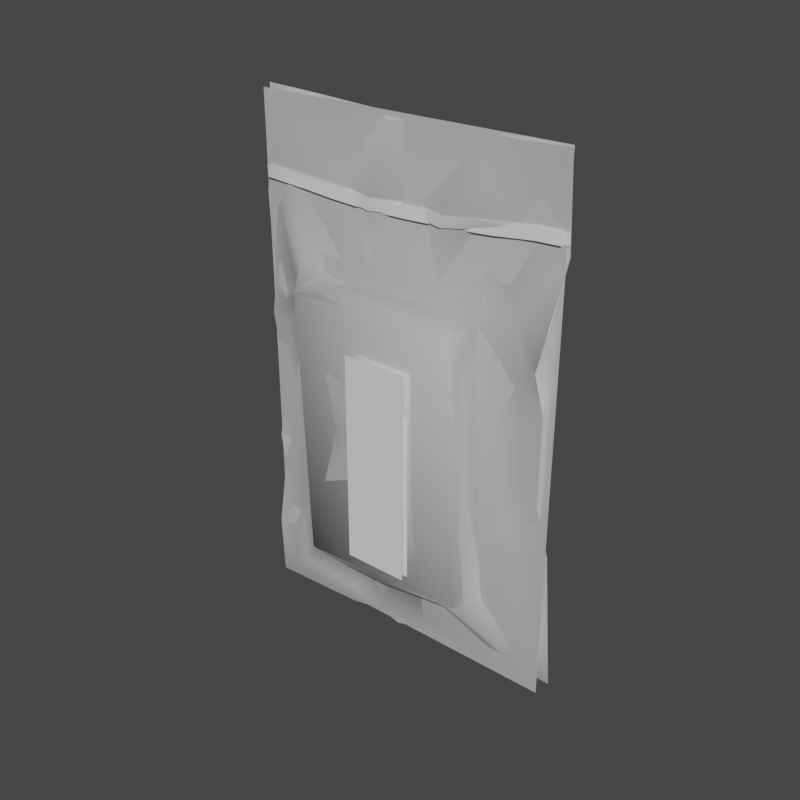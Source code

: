 # Source: NanitePack.blend  (saved by Blender 4.5.87; exported with 4.5.12 LTS)
import bpy
from mathutils import Matrix  # noqa: F401  (used for matrix-valued properties, if any)

bpy.ops.wm.read_factory_settings(use_empty=True)
scene = bpy.context.scene
scene.name = 'AQD_Item_NanitePack'

# ---- collections
col_seut__aqd_item_nanitepack = bpy.data.collections.new('SEUT (AQD_Item_NanitePack)'); scene.collection.children.link(col_seut__aqd_item_nanitepack)
col_main__aqd_item_nanitepack = bpy.data.collections.new('Main (AQD_Item_NanitePack)'); col_seut__aqd_item_nanitepack.children.link(col_main__aqd_item_nanitepack)
col_collision___main__aqd_item_nanitepack = bpy.data.collections.new('Collision - Main (AQD_Item_NanitePack)'); col_seut__aqd_item_nanitepack.children.link(col_collision___main__aqd_item_nanitepack)
col_lod1__aqd_item_nanitepack = bpy.data.collections.new('LOD1 (AQD_Item_NanitePack)'); col_seut__aqd_item_nanitepack.children.link(col_lod1__aqd_item_nanitepack)

# ---- materials (node trees are filled in below, after node groups)
mat_foodpackaging = bpy.data.materials.new('FoodPackaging')
mat_foodpackaging.use_backface_culling = True
mat_atlas2 = bpy.data.materials.new('Atlas2')

# ---- material node trees
mat_foodpackaging.use_nodes = True; mat_foodpackaging.node_tree.nodes.clear()
_N = mat_foodpackaging.node_tree.nodes; _L = mat_foodpackaging.node_tree.links
n0 = _N.new('ShaderNodeBsdfPrincipled'); n0.name = 'Principled BSDF'; n0.location = (10, 300)
n0.inputs[1].default_value = 0.4
n0.inputs[2].default_value = 0.2294
n1 = _N.new('ShaderNodeOutputMaterial'); n1.name = 'Material Output'; n1.location = (300, 300)
_L.new(n0.outputs[0], n1.inputs[0])
n1.is_active_output = True

# ---- world
world_world = bpy.data.worlds.new('World'); scene.world = world_world
world_world.use_nodes = True; world_world.node_tree.nodes.clear()
_N = world_world.node_tree.nodes; _L = world_world.node_tree.links
n0 = _N.new('ShaderNodeOutputWorld'); n0.name = 'World Output'; n0.location = (300, 300)
n1 = _N.new('ShaderNodeBackground'); n1.name = 'Background'; n1.location = (10, 300)
n1.inputs[0].default_value = (0.05088, 0.05088, 0.05088, 1.0)
_L.new(n1.outputs[0], n0.inputs[0])
n0.is_active_output = True
world_world.color = (0.05088, 0.05088, 0.05088)
world_world.use_sun_shadow = False
world_world.sun_shadow_jitter_overblur = 0.0

# ---- meshes
me_mealpack_algae = bpy.data.meshes.new('MealPack_algae')
me_mealpack_algae.from_pydata([(0.007556, -0.0003105, -0.0009886), (0.006542, 0.0003956, 0.002362), (0.007553, 0.0002886, 0.00296), (0.001082, 0.0001835, -0.01123), (-0.0002821, 0.0006182, -0.01109), (0.001094, 0.0002741, -0.008765), (0.007518, 0.0002804, -0.003569), (0.006209, 0.0002198, -0.002034), (0.007564, 5.587e-05, 0.004404), (0.005533, 0.0004869, 0.004151), (0.007567, 1.294e-05, -0.005323), (0.007712, 0.0004293, -0.008607), (0.00644, 8.079e-05, -0.005318), (-0.001384, -0.000762, 0.01298), (0.0004122, 0.0003573, 0.01298), (-0.0007959, 4.179e-05, 0.01), (-0.003527, -0.0002275, 0.01308), (0.005067, 0.0004666, -0.004186), (0.005274, 0.0003828, 0.001239), (-0.007829, -0.001054, -0.0118), (-0.007802, -0.0007848, -0.00924), (-0.006781, -0.0003812, -0.008244), (-0.00207, 0.0003133, 0.005862), (-0.00357, 0.001385, 0.005157), (-0.004673, 0.0005808, 0.00733), (-0.004708, -8.453e-05, 0.009109), (0.007789, -0.0004431, 0.01338), (0.00699, -6.851e-05, 0.01057), (0.004932, -0.0005029, 0.01325), (0.002182, -0.0006109, 0.01308), (0.004251, -0.0003001, 0.0102), (0.007712, -1.532e-05, 0.006311), (0.006846, 0.0002262, 0.008038), (0.007883, -0.0001753, 0.00924), (0.003969, 0.0003427, 0.006018), (0.001714, 0.0003177, 0.005644), (0.005566, 0.0006204, 0.008484), (0.007962, 7.968e-05, -0.01191), (0.006653, 0.0004956, -0.01066), (0.003839, 0.00153, -0.004687), (0.001092, 0.001639, -0.001017), (0.004661, 0.001423, -0.001178), (-0.003587, 0.001489, -0.00243), (9.186e-05, 0.001509, -0.008344), (-0.00405, 0.00152, -0.007796), (-0.001701, 0.0003688, -0.008721), (0.002442, 0.0007351, -0.01016), (0.002827, 0.0004007, -0.01137), (-0.006554, 0.0002358, 0.003604), (-0.006303, 0.0003461, 0.002004), (-0.007465, 0.0003106, 0.002452), (-0.007303, 0.000833, 0.004538), (-0.004355, 0.0003165, 0.002148), (-0.004734, 0.0003433, -0.004925), (-0.004275, 0.0004653, 0.00545), (-0.002565, 0.0007947, 0.009776), (-0.004261, 0.0004533, 0.01133), (-0.006762, 0.0001144, 0.009966), (-0.00567, 0.0003069, 0.01317), (-0.006279, 0.0005839, 0.00643), (-0.00561, 0.0003257, -0.01005), (-0.002579, -0.0001883, -0.01032), (-0.00796, -5.731e-05, 0.009101), (-0.007451, 0.0003249, -0.001745), (-0.006474, 0.000336, -0.0006994), (0.001278, 0.0006558, 0.009806), (0.004927, 0.0009473, 0.006308), (0.005091, 0.00134, 0.00491), (-0.006268, 0.0004951, -0.009829), (-0.004944, 0.000505, -0.007536), (0.005921, 0.0004953, -0.0102), (0.004331, 0.001271, -0.0085), (0.001936, 0.001511, 0.00461), (-0.003795, 0.001369, 0.00355), (-0.004234, 0.001073, -0.001797), (0.003594, 0.001527, 0.002309), (-0.007477, -0.0002446, -0.003389), (-0.007499, -0.0007245, -0.004774), (-0.007944, 8.854e-05, 0.01134), (-0.00793, 0.0002123, 0.01324), (-0.002836, -0.0008171, -0.0114)], [], [(0, 1, 2), (3, 4, 5), (6, 7, 0), (8, 2, 9), (10, 11, 12), (10, 12, 7), (10, 7, 6), (13, 14, 15), (13, 15, 16), (7, 17, 18), (1, 0, 7), (1, 18, 9), (1, 9, 2), (1, 7, 18), (19, 20, 21), (22, 23, 24), (22, 24, 25), (26, 27, 28), (29, 28, 30), (31, 8, 32), (33, 31, 32), (33, 27, 26), (33, 32, 27), (34, 35, 36), (37, 38, 11), (39, 40, 41), (39, 42, 40), (43, 44, 39), (43, 45, 44), (5, 46, 3), (5, 45, 43), (46, 47, 3), (48, 49, 50), (48, 50, 51), (52, 53, 49), (52, 49, 48), (52, 48, 54), (16, 15, 55), (56, 55, 57), (56, 57, 58), (59, 48, 51), (24, 54, 59), (24, 59, 25), (45, 60, 44), (45, 61, 60), (54, 48, 59), (62, 59, 51), (49, 63, 50), (49, 64, 63), (30, 36, 35), (30, 14, 29), (30, 65, 14), (27, 30, 28), (27, 36, 30), (27, 32, 36), (66, 34, 36), (9, 67, 66), (32, 9, 66), (32, 66, 36), (32, 8, 9), (68, 19, 21), (68, 69, 44), (68, 21, 69), (60, 19, 68), (15, 35, 22), (15, 22, 55), (15, 14, 65), (35, 65, 30), (35, 23, 22), (35, 15, 65), (12, 17, 7), (12, 11, 38), (70, 46, 5), (70, 5, 71), (70, 17, 12), (38, 46, 70), (38, 47, 46), (38, 70, 12), (38, 37, 47), (18, 67, 9), (18, 41, 67), (17, 70, 71), (17, 41, 18), (71, 5, 43), (71, 41, 17), (71, 43, 39), (55, 22, 25), (55, 56, 16), (25, 59, 57), (25, 57, 55), (72, 23, 67), (23, 73, 54), (23, 54, 24), (74, 69, 53), (74, 53, 52), (74, 52, 73), (69, 21, 53), (44, 60, 68), (44, 42, 39), (44, 69, 74), (44, 74, 42), (73, 52, 54), (73, 42, 74), (73, 23, 72), (40, 42, 73), (40, 73, 75), (67, 23, 35), (67, 35, 34), (67, 34, 66), (75, 73, 72), (75, 72, 67), (41, 40, 75), (41, 71, 39), (41, 75, 67), (53, 76, 63), (53, 64, 49), (53, 63, 64), (77, 76, 53), (21, 20, 77), (21, 77, 53), (58, 78, 79), (58, 16, 56), (57, 62, 78), (57, 59, 62), (57, 78, 58), (61, 80, 60), (80, 19, 60), (4, 80, 61), (4, 61, 45), (4, 45, 5)])
me_mealpack_algae.polygons.foreach_set('use_smooth', [True] * 130)
_uv = me_mealpack_algae.uv_layers.new(name='UVMap')
_uv.uv.foreach_set('vector', [0.6357, 0.5646, 0.5935, 0.4396, 0.6326, 0.4155, 0.3609, 0.9873, 0.3051, 0.981, 0.3598, 0.8924, 0.6334, 0.6657, 0.581, 0.6061, 0.6357, 0.5646, 0.6333, 0.3605, 0.6326, 0.4155, 0.55, 0.3729, 0.6335, 0.7341, 0.6342, 0.8622, 0.5889, 0.7333, 0.6335, 0.7341, 0.5889, 0.7333, 0.581, 0.6061, 0.6335, 0.7341, 0.581, 0.6061, 0.6334, 0.6657, 0.2677, 0.002818, 0.3484, 0.0106, 0.2892, 0.1245, 0.2677, 0.002818, 0.2892, 0.1245, 0.1824, 0.005378, 0.581, 0.6061, 0.5335, 0.689, 0.5438, 0.4829, 0.5935, 0.4396, 0.6357, 0.5646, 0.581, 0.6061, 0.5935, 0.4396, 0.5438, 0.4829, 0.55, 0.3729, 0.5935, 0.4396, 0.55, 0.3729, 0.6326, 0.4155, 0.5935, 0.4396, 0.581, 0.6061, 0.5438, 0.4829, 0.003748, 0.9966, 0.002311, 0.8946, 0.04156, 0.8494, 0.2401, 0.2867, 0.1819, 0.333, 0.1303, 0.244, 0.2401, 0.2867, 0.1303, 0.244, 0.1288, 0.1703, 0.6358, 0.005295, 0.5995, 0.1186, 0.5278, 0.007382, 0.4248, 0.00579, 0.5278, 0.007382, 0.4921, 0.1265, 0.6353, 0.2875, 0.6333, 0.3605, 0.5943, 0.2215, 0.6339, 0.1737, 0.6353, 0.2875, 0.5943, 0.2215, 0.6339, 0.1737, 0.5995, 0.1186, 0.6358, 0.005295, 0.6339, 0.1737, 0.5943, 0.2215, 0.5995, 0.1186, 0.4691, 0.2903, 0.382, 0.2952, 0.5411, 0.2046, 0.6464, 0.99, 0.5889, 0.9423, 0.6342, 0.8622, 0.4634, 0.7072, 0.3572, 0.5678, 0.4934, 0.5732, 0.4634, 0.7072, 0.18, 0.6203, 0.3572, 0.5678, 0.3239, 0.8433, 0.1652, 0.8248, 0.4634, 0.7072, 0.3239, 0.8433, 0.2535, 0.8864, 0.1652, 0.8248, 0.3598, 0.8924, 0.415, 0.9427, 0.3609, 0.9873, 0.3598, 0.8924, 0.2535, 0.8864, 0.3239, 0.8433, 0.415, 0.9427, 0.4316, 0.9912, 0.3609, 0.9873, 0.04319, 0.3892, 0.04972, 0.45, 0.00541, 0.4323, 0.04319, 0.3892, 0.00541, 0.4323, 0.01124, 0.3496, 0.1261, 0.446, 0.1158, 0.7144, 0.04972, 0.45, 0.1261, 0.446, 0.04972, 0.45, 0.04319, 0.3892, 0.1261, 0.446, 0.04319, 0.3892, 0.1369, 0.3214, 0.1824, 0.005378, 0.2892, 0.1245, 0.2145, 0.138, 0.1509, 0.07778, 0.2145, 0.138, 0.05008, 0.131, 0.1509, 0.07778, 0.05008, 0.131, 0.09667, 0.005446, 0.06061, 0.2769, 0.04319, 0.3892, 0.01124, 0.3496, 0.1303, 0.244, 0.1369, 0.3214, 0.06061, 0.2769, 0.1303, 0.244, 0.06061, 0.2769, 0.1288, 0.1703, 0.2535, 0.8864, 0.09935, 0.9216, 0.1652, 0.8248, 0.2535, 0.8864, 0.2105, 0.948, 0.09935, 0.9216, 0.1369, 0.3214, 0.04319, 0.3892, 0.06061, 0.2769, 8.015e-05, 0.1623, 0.06061, 0.2769, 0.01124, 0.3496, 0.04972, 0.45, 0.006823, 0.591, 0.00541, 0.4323, 0.04972, 0.45, 0.04269, 0.5514, 0.006823, 0.591, 0.4921, 0.1265, 0.5411, 0.2046, 0.382, 0.2952, 0.4921, 0.1265, 0.3484, 0.0106, 0.4248, 0.00579, 0.4921, 0.1265, 0.3725, 0.1361, 0.3484, 0.0106, 0.5995, 0.1186, 0.4921, 0.1265, 0.5278, 0.007382, 0.5995, 0.1186, 0.5411, 0.2046, 0.4921, 0.1265, 0.5995, 0.1186, 0.5943, 0.2215, 0.5411, 0.2046, 0.5157, 0.2902, 0.4691, 0.2903, 0.5411, 0.2046, 0.55, 0.3729, 0.5104, 0.3459, 0.5157, 0.2902, 0.5943, 0.2215, 0.55, 0.3729, 0.5157, 0.2902, 0.5943, 0.2215, 0.5157, 0.2902, 0.5411, 0.2046, 0.5943, 0.2215, 0.6333, 0.3605, 0.55, 0.3729, 0.07756, 0.9094, 0.003748, 0.9966, 0.04156, 0.8494, 0.07756, 0.9094, 0.1155, 0.8135, 0.1652, 0.8248, 0.07756, 0.9094, 0.04156, 0.8494, 0.1155, 0.8135, 0.09935, 0.9216, 0.003748, 0.9966, 0.07756, 0.9094, 0.2892, 0.1245, 0.382, 0.2952, 0.2401, 0.2867, 0.2892, 0.1245, 0.2401, 0.2867, 0.2145, 0.138, 0.2892, 0.1245, 0.3484, 0.0106, 0.3725, 0.1361, 0.382, 0.2952, 0.3725, 0.1361, 0.4921, 0.1265, 0.382, 0.2952, 0.1819, 0.333, 0.2401, 0.2867, 0.382, 0.2952, 0.2892, 0.1245, 0.3725, 0.1361, 0.5889, 0.7333, 0.5335, 0.689, 0.581, 0.6061, 0.5889, 0.7333, 0.6342, 0.8622, 0.5889, 0.9423, 0.5582, 0.9274, 0.415, 0.9427, 0.3598, 0.8924, 0.5582, 0.9274, 0.3598, 0.8924, 0.4862, 0.8578, 0.5582, 0.9274, 0.5335, 0.689, 0.5889, 0.7333, 0.5889, 0.9423, 0.415, 0.9427, 0.5582, 0.9274, 0.5889, 0.9423, 0.4316, 0.9912, 0.415, 0.9427, 0.5889, 0.9423, 0.5582, 0.9274, 0.5889, 0.7333, 0.5889, 0.9423, 0.6464, 0.99, 0.4316, 0.9912, 0.5438, 0.4829, 0.5104, 0.3459, 0.55, 0.3729, 0.5438, 0.4829, 0.4934, 0.5732, 0.5104, 0.3459, 0.5335, 0.689, 0.5582, 0.9274, 0.4862, 0.8578, 0.5335, 0.689, 0.4934, 0.5732, 0.5438, 0.4829, 0.4862, 0.8578, 0.3598, 0.8924, 0.3239, 0.8433, 0.4862, 0.8578, 0.4934, 0.5732, 0.5335, 0.689, 0.4862, 0.8578, 0.3239, 0.8433, 0.4634, 0.7072, 0.2145, 0.138, 0.2401, 0.2867, 0.1288, 0.1703, 0.2145, 0.138, 0.1509, 0.07778, 0.1824, 0.005378, 0.1288, 0.1703, 0.06061, 0.2769, 0.05008, 0.131, 0.1288, 0.1703, 0.05008, 0.131, 0.2145, 0.138, 0.389, 0.3569, 0.1819, 0.333, 0.5104, 0.3459, 0.1819, 0.333, 0.1741, 0.3944, 0.1369, 0.3214, 0.1819, 0.333, 0.1369, 0.3214, 0.1303, 0.244, 0.1502, 0.5955, 0.1155, 0.8135, 0.1158, 0.7144, 0.1502, 0.5955, 0.1158, 0.7144, 0.1261, 0.446, 0.1502, 0.5955, 0.1261, 0.446, 0.1741, 0.3944, 0.1155, 0.8135, 0.04156, 0.8494, 0.1158, 0.7144, 0.1652, 0.8248, 0.09935, 0.9216, 0.07756, 0.9094, 0.1652, 0.8248, 0.18, 0.6203, 0.4634, 0.7072, 0.1652, 0.8248, 0.1155, 0.8135, 0.1502, 0.5955, 0.1652, 0.8248, 0.1502, 0.5955, 0.18, 0.6203, 0.1741, 0.3944, 0.1261, 0.446, 0.1369, 0.3214, 0.1741, 0.3944, 0.18, 0.6203, 0.1502, 0.5955, 0.1741, 0.3944, 0.1819, 0.333, 0.389, 0.3569, 0.3572, 0.5678, 0.18, 0.6203, 0.1741, 0.3944, 0.3572, 0.5678, 0.1741, 0.3944, 0.4504, 0.4425, 0.5104, 0.3459, 0.1819, 0.333, 0.382, 0.2952, 0.5104, 0.3459, 0.382, 0.2952, 0.4691, 0.2903, 0.5104, 0.3459, 0.4691, 0.2903, 0.5157, 0.2902, 0.4504, 0.4425, 0.1741, 0.3944, 0.389, 0.3569, 0.4504, 0.4425, 0.389, 0.3569, 0.5104, 0.3459, 0.4934, 0.5732, 0.3572, 0.5678, 0.4504, 0.4425, 0.4934, 0.5732, 0.4862, 0.8578, 0.4634, 0.7072, 0.4934, 0.5732, 0.4504, 0.4425, 0.5104, 0.3459, 0.1158, 0.7144, 0.005668, 0.6582, 0.006823, 0.591, 0.1158, 0.7144, 0.04269, 0.5514, 0.04972, 0.45, 0.1158, 0.7144, 0.006823, 0.591, 0.04269, 0.5514, 0.004226, 0.7152, 0.005668, 0.6582, 0.1158, 0.7144, 0.04156, 0.8494, 0.002311, 0.8946, 0.004226, 0.7152, 0.04156, 0.8494, 0.004226, 0.7152, 0.1158, 0.7144, 0.09667, 0.005446, 0.005736, 0.0743, 0.008595, 8.017e-05, 0.09667, 0.005446, 0.1824, 0.005378, 0.1509, 0.07778, 0.05008, 0.131, 8.015e-05, 0.1623, 0.005736, 0.0743, 0.05008, 0.131, 0.06061, 0.2769, 8.015e-05, 0.1623, 0.05008, 0.131, 0.005736, 0.0743, 0.09667, 0.005446, 0.2105, 0.948, 0.192, 0.9945, 0.09935, 0.9216, 0.192, 0.9945, 0.003748, 0.9966, 0.09935, 0.9216, 0.3051, 0.981, 0.192, 0.9945, 0.2105, 0.948, 0.3051, 0.981, 0.2105, 0.948, 0.2535, 0.8864, 0.3051, 0.981, 0.2535, 0.8864, 0.3598, 0.8924])
me_mealpack_algae.materials.append(mat_foodpackaging)
me_mealpack_algae.update()
me_mealpack_algae.normals_split_custom_set([tuple(v) for v in zip(*[iter([0.2941, 0.9557, -0.00916, 0.1487, 0.9876, -0.04945, 0.206, 0.9783, 0.02096, 0.003099, 0.9945, -0.1048, -0.02436, 0.9983, -0.05207, -0.036, 0.8404, -0.5407, -0.1272, 0.9894, -0.06941, 0.1874, 0.9819, 0.02694, 0.2941, 0.9557, -0.00916, 0.2069, 0.976, 0.06776, 0.206, 0.9783, 0.02096, 0.548, 0.8364, -0.01109, 0.02675, 0.9991, 0.03356, -0.01229, 0.9986, 0.05156, 0.1626, 0.9861, 0.03396, 0.02675, 0.9991, 0.03356, 0.1626, 0.9861, 0.03396, 0.1874, 0.9819, 0.02694, 0.02675, 0.9991, 0.03356, 0.1874, 0.9819, 0.02694, -0.1272, 0.9894, -0.06941, -0.08931, 0.9659, 0.2429, -0.1011, 0.9769, 0.188, -0.009159, 0.9961, 0.08758, -0.08931, 0.9659, 0.2429, -0.009159, 0.9961, 0.08758, 0.2285, 0.926, 0.3005, 0.1874, 0.9819, 0.02694, 0.5957, 0.803, -0.01881, 0.5574, 0.8284, -0.05475, 0.1487, 0.9876, -0.04945, 0.2941, 0.9557, -0.00916, 0.1874, 0.9819, 0.02694, 0.1487, 0.9876, -0.04945, 0.5574, 0.8284, -0.05475, 0.548, 0.8364, -0.01109, 0.1487, 0.9876, -0.04945, 0.548, 0.8364, -0.01109, 0.206, 0.9783, 0.02096, 0.1487, 0.9876, -0.04945, 0.1874, 0.9819, 0.02694, 0.5574, 0.8284, -0.05475, -0.3096, 0.877, -0.3674, -0.3066, 0.9492, -0.07038, -0.4688, 0.8788, 0.08915, 0.103, 0.8855, 0.4532, -0.2877, 0.9239, 0.2522, 0.01906, 0.9654, 0.2602, 0.103, 0.8855, 0.4532, 0.01906, 0.9654, 0.2602, -0.07883, 0.985, -0.1535, 0.02079, 0.9918, 0.1263, 0.09679, 0.9861, 0.1352, -0.05302, 0.9937, 0.0989, 0.2795, 0.9124, 0.299, -0.05302, 0.9937, 0.0989, 0.009578, 0.9822, 0.1874, 0.2986, 0.9542, 0.01639, 0.2069, 0.976, 0.06776, 0.3129, 0.9489, 0.04137, 0.2666, 0.9607, 0.07749, 0.2986, 0.9542, 0.01639, 0.3129, 0.9489, 0.04137, 0.2666, 0.9607, 0.07749, 0.09679, 0.9861, 0.1352, 0.02079, 0.9918, 0.1263, 0.2666, 0.9607, 0.07749, 0.3129, 0.9489, 0.04137, 0.09679, 0.9861, 0.1352, -0.2091, 0.9469, 0.2441, -0.003708, 0.8678, 0.4969, 0.01691, 0.9808, 0.1941, 0.1337, 0.9738, -0.184, 0.08551, 0.9898, -0.1138, -0.01229, 0.9986, 0.05156, 0.1305, 0.9911, -0.02518, 0.002573, 1.0, 0.0005939, 0.5479, 0.8364, -0.01825, 0.1305, 0.9911, -0.02518, -0.2682, 0.9632, 0.01843, 0.002573, 1.0, 0.0005939, -0.00944, 0.8105, -0.5856, -0.2713, 0.9428, -0.1937, 0.1305, 0.9911, -0.02518, -0.00944, 0.8105, -0.5856, -0.06476, 0.8237, -0.5633, -0.2713, 0.9428, -0.1937, -0.036, 0.8404, -0.5407, -0.08134, 0.9962, 0.02962, 0.003099, 0.9945, -0.1048, -0.036, 0.8404, -0.5407, -0.06476, 0.8237, -0.5633, -0.00944, 0.8105, -0.5856, -0.08134, 0.9962, 0.02962, -0.039, 0.9589, -0.281, 0.003099, 0.9945, -0.1048, 0.1659, 0.9811, -0.09945, -0.003158, 0.9995, 0.03117, 0.07084, 0.9972, -0.0245, 0.1659, 0.9811, -0.09945, 0.07084, 0.9972, -0.0245, 0.3686, 0.9224, -0.1151, -0.5401, 0.8412, 0.02535, -0.7148, 0.6992, 0.01535, -0.003158, 0.9995, 0.03117, -0.5401, 0.8412, 0.02535, -0.003158, 0.9995, 0.03117, 0.1659, 0.9811, -0.09945, -0.5401, 0.8412, 0.02535, 0.1659, 0.9811, -0.09945, -0.4913, 0.8656, -0.09665, 0.2285, 0.926, 0.3005, -0.009159, 0.9961, 0.08758, 0.09949, 0.994, 0.04602, -0.002326, 0.9878, 0.156, 0.09949, 0.994, 0.04602, -0.08363, 0.9964, -0.01496, -0.002326, 0.9878, 0.156, -0.08363, 0.9964, -0.01496, 0.01052, 0.9987, 0.05027, -0.003988, 0.9975, 0.07034, 0.1659, 0.9811, -0.09945, 0.3686, 0.9224, -0.1151, 0.01906, 0.9654, 0.2602, -0.4913, 0.8656, -0.09665, -0.003988, 0.9975, 0.07034, 0.01906, 0.9654, 0.2602, -0.003988, 0.9975, 0.07034, -0.07883, 0.985, -0.1535, -0.06476, 0.8237, -0.5633, 0.05441, 0.8264, -0.5605, -0.2713, 0.9428, -0.1937, -0.06476, 0.8237, -0.5633, -0.1288, 0.9167, -0.3782, 0.05441, 0.8264, -0.5605, -0.4913, 0.8656, -0.09665, 0.1659, 0.9811, -0.09945, -0.003988, 0.9975, 0.07034, -0.1592, 0.9855, 0.05938, -0.003988, 0.9975, 0.07034, 0.3686, 0.9224, -0.1151, -0.003158, 0.9995, 0.03117, -0.0978, 0.9923, -0.07603, 0.07084, 0.9972, -0.0245, -0.003158, 0.9995, 0.03117, -0.00964, 0.9999, -0.002945, -0.0978, 0.9923, -0.07603, 0.009578, 0.9822, 0.1874, 0.01691, 0.9808, 0.1941, -0.003708, 0.8678, 0.4969, 0.009578, 0.9822, 0.1874, -0.1011, 0.9769, 0.188, 0.2795, 0.9124, 0.299, 0.009578, 0.9822, 0.1874, 0.01936, 0.9998, 0.005889, -0.1011, 0.9769, 0.188, 0.09679, 0.9861, 0.1352, 0.009578, 0.9822, 0.1874, -0.05302, 0.9937, 0.0989, 0.09679, 0.9861, 0.1352, 0.01691, 0.9808, 0.1941, 0.009578, 0.9822, 0.1874, 0.09679, 0.9861, 0.1352, 0.3129, 0.9489, 0.04137, 0.01691, 0.9808, 0.1941, -0.1067, 0.9832, 0.148, -0.2091, 0.9469, 0.2441, 0.01691, 0.9808, 0.1941, 0.548, 0.8364, -0.01109, 0.5145, 0.8198, 0.2513, -0.1067, 0.9832, 0.148, 0.3129, 0.9489, 0.04137, 0.548, 0.8364, -0.01109, -0.1067, 0.9832, 0.148, 0.3129, 0.9489, 0.04137, -0.1067, 0.9832, 0.148, 0.01691, 0.9808, 0.1941, 0.3129, 0.9489, 0.04137, 0.2069, 0.976, 0.06776, 0.548, 0.8364, -0.01109, -0.3985, 0.8942, -0.2038, -0.3096, 0.877, -0.3674, -0.4688, 0.8788, 0.08915, -0.3985, 0.8942, -0.2038, -0.6219, 0.7616, 0.1821, -0.2713, 0.9428, -0.1937, -0.3985, 0.8942, -0.2038, -0.4688, 0.8788, 0.08915, -0.6219, 0.7616, 0.1821, 0.05441, 0.8264, -0.5605, -0.3096, 0.877, -0.3674, -0.3985, 0.8942, -0.2038, -0.009159, 0.9961, 0.08758, -0.003708, 0.8678, 0.4969, 0.103, 0.8855, 0.4532, -0.009159, 0.9961, 0.08758, 0.103, 0.8855, 0.4532, 0.09949, 0.994, 0.04602, -0.009159, 0.9961, 0.08758, -0.1011, 0.9769, 0.188, 0.01936, 0.9998, 0.005889, -0.003708, 0.8678, 0.4969, 0.01936, 0.9998, 0.005889, 0.009578, 0.9822, 0.1874, -0.003708, 0.8678, 0.4969, -0.2877, 0.9239, 0.2522, 0.103, 0.8855, 0.4532, -0.003708, 0.8678, 0.4969, -0.009159, 0.9961, 0.08758, 0.01936, 0.9998, 0.005889, 0.1626, 0.9861, 0.03396, 0.5957, 0.803, -0.01881, 0.1874, 0.9819, 0.02694, 0.1626, 0.9861, 0.03396, -0.01229, 0.9986, 0.05156, 0.08551, 0.9898, -0.1138, 0.09545, 0.9945, 0.04203, -0.08134, 0.9962, 0.02962, -0.036, 0.8404, -0.5407, 0.09545, 0.9945, 0.04203, -0.036, 0.8404, -0.5407, 0.1718, 0.9501, -0.2605, 0.09545, 0.9945, 0.04203, 0.5957, 0.803, -0.01881, 0.1626, 0.9861, 0.03396, 0.08551, 0.9898, -0.1138, -0.08134, 0.9962, 0.02962, 0.09545, 0.9945, 0.04203, 0.08551, 0.9898, -0.1138, -0.039, 0.9589, -0.281, -0.08134, 0.9962, 0.02962, 0.08551, 0.9898, -0.1138, 0.09545, 0.9945, 0.04203, 0.1626, 0.9861, 0.03396, 0.08551, 0.9898, -0.1138, 0.1337, 0.9738, -0.184, -0.039, 0.9589, -0.281, 0.5574, 0.8284, -0.05475, 0.5145, 0.8198, 0.2513, 0.548, 0.8364, -0.01109, 0.5574, 0.8284, -0.05475, 0.5479, 0.8364, -0.01825, 0.5145, 0.8198, 0.2513, 0.5957, 0.803, -0.01881, 0.09545, 0.9945, 0.04203, 0.1718, 0.9501, -0.2605, 0.5957, 0.803, -0.01881, 0.5479, 0.8364, -0.01825, 0.5574, 0.8284, -0.05475, 0.1718, 0.9501, -0.2605, -0.036, 0.8404, -0.5407, -0.00944, 0.8105, -0.5856, 0.1718, 0.9501, -0.2605, 0.5479, 0.8364, -0.01825, 0.5957, 0.803, -0.01881, 0.1718, 0.9501, -0.2605, -0.00944, 0.8105, -0.5856, 0.1305, 0.9911, -0.02518, 0.09949, 0.994, 0.04602, 0.103, 0.8855, 0.4532, -0.07883, 0.985, -0.1535, 0.09949, 0.994, 0.04602, -0.002326, 0.9878, 0.156, 0.2285, 0.926, 0.3005, -0.07883, 0.985, -0.1535, -0.003988, 0.9975, 0.07034, -0.08363, 0.9964, -0.01496, -0.07883, 0.985, -0.1535, -0.08363, 0.9964, -0.01496, 0.09949, 0.994, 0.04602, 0.00709, 0.9838, 0.179, -0.2877, 0.9239, 0.2522, 0.5145, 0.8198, 0.2513, -0.2877, 0.9239, 0.2522, -0.5288, 0.8485, 0.022, -0.4913, 0.8656, -0.09665, -0.2877, 0.9239, 0.2522, -0.4913, 0.8656, -0.09665, 0.01906, 0.9654, 0.2602, -0.7596, 0.6495, 0.03376, -0.6219, 0.7616, 0.1821, -0.7148, 0.6992, 0.01535, -0.7596, 0.6495, 0.03376, -0.7148, 0.6992, 0.01535, -0.5401, 0.8412, 0.02535, -0.7596, 0.6495, 0.03376, -0.5401, 0.8412, 0.02535, -0.5288, 0.8485, 0.022, -0.6219, 0.7616, 0.1821, -0.4688, 0.8788, 0.08915, -0.7148, 0.6992, 0.01535, -0.2713, 0.9428, -0.1937, 0.05441, 0.8264, -0.5605, -0.3985, 0.8942, -0.2038, -0.2713, 0.9428, -0.1937, -0.2682, 0.9632, 0.01843, 0.1305, 0.9911, -0.02518, -0.2713, 0.9428, -0.1937, -0.6219, 0.7616, 0.1821, -0.7596, 0.6495, 0.03376, -0.2713, 0.9428, -0.1937, -0.7596, 0.6495, 0.03376, -0.2682, 0.9632, 0.01843, -0.5288, 0.8485, 0.022, -0.5401, 0.8412, 0.02535, -0.4913, 0.8656, -0.09665, -0.5288, 0.8485, 0.022, -0.2682, 0.9632, 0.01843, -0.7596, 0.6495, 0.03376, -0.5288, 0.8485, 0.022, -0.2877, 0.9239, 0.2522, 0.00709, 0.9838, 0.179, 0.002573, 1.0, 0.0005939, -0.2682, 0.9632, 0.01843, -0.5288, 0.8485, 0.022, 0.002573, 1.0, 0.0005939, -0.5288, 0.8485, 0.022, 0.05503, 0.9984, 0.01461, 0.5145, 0.8198, 0.2513, -0.2877, 0.9239, 0.2522, -0.003708, 0.8678, 0.4969, 0.5145, 0.8198, 0.2513, -0.003708, 0.8678, 0.4969, -0.2091, 0.9469, 0.2441, 0.5145, 0.8198, 0.2513, -0.2091, 0.9469, 0.2441, -0.1067, 0.9832, 0.148, 0.05503, 0.9984, 0.01461, -0.5288, 0.8485, 0.022, 0.00709, 0.9838, 0.179, 0.05503, 0.9984, 0.01461, 0.00709, 0.9838, 0.179, 0.5145, 0.8198, 0.2513, 0.5479, 0.8364, -0.01825, 0.002573, 1.0, 0.0005939, 0.05503, 0.9984, 0.01461, 0.5479, 0.8364, -0.01825, 0.1718, 0.9501, -0.2605, 0.1305, 0.9911, -0.02518, 0.5479, 0.8364, -0.01825, 0.05503, 0.9984, 0.01461, 0.5145, 0.8198, 0.2513, -0.7148, 0.6992, 0.01535, -0.3578, 0.8841, -0.3006, -0.0978, 0.9923, -0.07603, -0.7148, 0.6992, 0.01535, -0.00964, 0.9999, -0.002945, -0.003158, 0.9995, 0.03117, -0.7148, 0.6992, 0.01535, -0.0978, 0.9923, -0.07603, -0.00964, 0.9999, -0.002945, -0.3652, 0.9206, -0.1383, -0.3578, 0.8841, -0.3006, -0.7148, 0.6992, 0.01535, -0.4688, 0.8788, 0.08915, -0.3066, 0.9492, -0.07038, -0.3652, 0.9206, -0.1383, -0.4688, 0.8788, 0.08915, -0.3652, 0.9206, -0.1383, -0.7148, 0.6992, 0.01535, 0.01052, 0.9987, 0.05027, -0.0665, 0.9965, -0.05124, -0.04383, 0.9969, -0.06458, 0.01052, 0.9987, 0.05027, 0.2285, 0.926, 0.3005, -0.002326, 0.9878, 0.156, -0.08363, 0.9964, -0.01496, -0.1592, 0.9855, 0.05938, -0.0665, 0.9965, -0.05124, -0.08363, 0.9964, -0.01496, -0.003988, 0.9975, 0.07034, -0.1592, 0.9855, 0.05938, -0.08363, 0.9964, -0.01496, -0.0665, 0.9965, -0.05124, 0.01052, 0.9987, 0.05027, -0.1288, 0.9167, -0.3782, -0.109, 0.8521, -0.5118, 0.05441, 0.8264, -0.5605, -0.109, 0.8521, -0.5118, -0.3096, 0.877, -0.3674, 0.05441, 0.8264, -0.5605, -0.02436, 0.9983, -0.05207, -0.109, 0.8521, -0.5118, -0.1288, 0.9167, -0.3782, -0.02436, 0.9983, -0.05207, -0.1288, 0.9167, -0.3782, -0.06476, 0.8237, -0.5633, -0.02436, 0.9983, -0.05207, -0.06476, 0.8237, -0.5633, -0.036, 0.8404, -0.5407])] * 3)])
me_lo_top_025 = bpy.data.meshes.new('lo top.025')
me_lo_top_025.from_pydata([(-0.004538, 0.000833, -0.007303), (-0.002452, 0.0003106, -0.007465), (-0.004151, -0.0004113, -0.005533), (0.0006994, -0.0002727, 0.006474), (0.003569, 0.0002804, 0.007518), (0.0009886, -0.0003105, 0.007556), (0.001745, 0.0003249, -0.007451), (-0.002362, 0.000249, -0.006542), (0.002034, 0.0002245, -0.006209), (-0.001239, -0.0003828, -0.005274), (0.01191, 7.969e-05, 0.007962), (0.008607, 0.0004293, 0.007712), (0.008244, 0.0003812, 0.006781), (-0.01298, 0.0003573, 0.0004122), (-0.01, 8.79e-05, 0.0007959), (-0.01308, -0.0006109, 0.002182), (-0.009806, -0.0006368, -0.001278), (0.01109, 0.0006182, -0.0002821), (0.01123, 0.0001835, 0.001082), (0.008721, -0.0003688, 0.001701), (-0.005862, -0.0003133, 0.00207), (-0.00733, -0.0005808, 0.004673), (-0.009109, 8.453e-05, 0.004708), (-0.005157, -0.001385, 0.00357), (-0.01324, 0.0002123, -0.00793), (-0.01057, 6.851e-05, -0.00699), (-0.01317, 0.0003069, -0.00567), (-0.006268, 0.0003746, -0.007567), (-0.008038, 0.0001426, -0.006846), (-0.009101, -5.731e-05, -0.00796), (-0.006018, -0.0003427, -0.003969), (-0.005644, -0.0003177, -0.001714), (-0.008484, -0.0006204, -0.005566), (0.004186, -0.0002999, -0.005067), (0.004774, -0.0007245, -0.007499), (0.005318, -0.0007522, -0.00644), (0.00924, -0.0007848, -0.007802), (0.0118, -0.001054, -0.007829), (0.01066, -0.0006977, -0.006653), (0.004687, -0.00153, -0.003839), (0.00243, -0.001489, 0.003587), (0.001017, -0.001639, -0.001092), (0.001178, -0.001423, -0.004661), (0.008344, -0.001509, -9.182e-05), (0.007796, -0.00152, 0.00405), (0.008765, -0.0002741, -0.001094), (0.01016, -0.0007351, -0.002442), (0.0114, -0.0008171, -0.002836), (-0.003604, 0.0003409, 0.006554), (-0.00296, 0.0002886, 0.007553), (-0.004404, 5.588e-05, 0.007564), (-0.002004, -0.0001706, 0.006303), (-0.002148, -0.0003165, 0.004355), (0.004925, -0.0002876, 0.004734), (-0.00545, -0.0004653, 0.004276), (-0.009776, -0.0007947, 0.002565), (-0.01133, -0.0004533, 0.004261), (-0.009966, -0.0001144, 0.006762), (-0.01325, -0.0005029, 0.004932), (-0.00643, -0.0003688, 0.006279), (-0.0086, -0.0001008, 0.007891), (0.01032, 0.0001883, 0.002579), (0.01005, -0.0003257, 0.00561), (-0.0102, 0.0003001, -0.004251), (-0.01298, -0.000762, -0.001384), (-0.006308, -0.0009473, -0.004927), (-0.00491, -0.00134, -0.005091), (0.009829, -0.0004951, 0.006268), (0.007536, -0.000505, 0.004944), (0.0102, -0.0002423, -0.005921), (0.0085, -0.001271, -0.004331), (-0.00461, -0.001511, -0.001936), (-0.00355, -0.001369, 0.003795), (0.001797, -0.001073, 0.004234), (-0.002309, -0.001527, -0.003594), (0.005323, 1.294e-05, 0.007567), (-0.01154, -0.0004429, 0.007857), (-0.01338, -0.0004431, 0.007789), (0.01137, 0.0004007, 0.002827)], [], [(0, 1, 2), (3, 4, 5), (1, 6, 7), (7, 8, 9), (7, 9, 2), (7, 2, 1), (7, 6, 8), (10, 11, 12), (13, 14, 15), (13, 16, 14), (17, 18, 19), (20, 21, 22), (20, 23, 21), (24, 25, 26), (27, 0, 28), (29, 27, 28), (29, 28, 25), (29, 25, 24), (30, 31, 32), (8, 33, 9), (34, 35, 8), (34, 8, 6), (34, 36, 35), (37, 38, 36), (39, 40, 41), (39, 41, 42), (43, 44, 39), (43, 19, 44), (45, 19, 43), (45, 17, 19), (45, 46, 17), (46, 47, 17), (48, 49, 50), (48, 51, 49), (52, 53, 51), (52, 48, 54), (52, 51, 48), (15, 14, 55), (56, 57, 58), (56, 55, 57), (59, 48, 60), (21, 59, 22), (21, 54, 59), (19, 61, 62), (19, 62, 44), (54, 48, 59), (60, 48, 50), (51, 5, 49), (51, 3, 5), (63, 16, 64), (63, 64, 26), (63, 32, 31), (25, 28, 32), (25, 63, 26), (25, 32, 63), (65, 30, 32), (2, 66, 65), (28, 0, 2), (28, 2, 65), (28, 65, 32), (67, 12, 68), (67, 10, 12), (67, 68, 44), (62, 10, 67), (16, 13, 64), (14, 20, 55), (14, 31, 20), (31, 14, 16), (31, 23, 20), (31, 16, 63), (35, 33, 8), (35, 36, 38), (69, 46, 45), (69, 45, 70), (69, 33, 35), (38, 47, 46), (38, 69, 35), (38, 37, 47), (38, 46, 69), (9, 42, 66), (9, 66, 2), (33, 69, 70), (33, 42, 9), (70, 43, 39), (70, 42, 33), (70, 45, 43), (55, 20, 22), (55, 56, 15), (22, 57, 55), (22, 59, 57), (71, 23, 66), (23, 54, 21), (23, 72, 54), (73, 52, 72), (73, 68, 53), (73, 53, 52), (68, 12, 53), (44, 40, 39), (44, 73, 40), (44, 62, 67), (44, 68, 73), (72, 23, 71), (72, 40, 73), (72, 52, 54), (41, 72, 74), (41, 40, 72), (66, 31, 30), (66, 30, 65), (66, 23, 31), (74, 71, 66), (74, 72, 71), (42, 74, 66), (42, 70, 39), (42, 41, 74), (53, 4, 3), (53, 3, 51), (75, 4, 53), (12, 11, 75), (12, 75, 53), (58, 15, 56), (58, 76, 77), (57, 60, 76), (57, 76, 58), (57, 59, 60), (61, 78, 62), (78, 10, 62), (18, 61, 19), (18, 78, 61)])
me_lo_top_025.polygons.foreach_set('use_smooth', [True] * 128)
_uv = me_lo_top_025.uv_layers.new(name='UVMap')
_uv.uv.foreach_set('vector', [0.6326, 0.353, 0.631, 0.4344, 0.5492, 0.371, 0.04678, 0.5579, 0.004473, 0.6714, 0.004324, 0.5686, 0.631, 0.4344, 0.6359, 0.5937, 0.5963, 0.44, 0.5963, 0.44, 0.5883, 0.6054, 0.5446, 0.4828, 0.5963, 0.44, 0.5446, 0.4828, 0.5492, 0.371, 0.5963, 0.44, 0.5492, 0.371, 0.631, 0.4344, 0.5963, 0.44, 0.6359, 0.5937, 0.5883, 0.6054, 0.003812, 1.001, 0.004544, 0.8689, 0.04008, 0.8529, 0.2996, 0.008971, 0.2878, 0.1251, 0.2215, 0.008599, 0.2996, 0.008971, 0.3729, 0.1332, 0.2878, 0.1251, 0.3327, 0.9946, 0.2769, 0.9937, 0.2591, 0.8928, 0.241, 0.2864, 0.1309, 0.2464, 0.1261, 0.173, 0.241, 0.2864, 0.1828, 0.3338, 0.1309, 0.2464, 0.6372, 0.007726, 0.6029, 0.1145, 0.5511, 0.01128, 0.6372, 0.2834, 0.6326, 0.353, 0.6026, 0.2159, 0.6435, 0.1707, 0.6372, 0.2834, 0.6026, 0.2159, 0.6435, 0.1707, 0.6026, 0.2159, 0.6029, 0.1145, 0.6435, 0.1707, 0.6029, 0.1145, 0.6372, 0.007726, 0.4714, 0.2879, 0.385, 0.2936, 0.544, 0.2002, 0.5883, 0.6054, 0.5415, 0.6898, 0.5446, 0.4828, 0.6366, 0.7179, 0.595, 0.7373, 0.5883, 0.6054, 0.6366, 0.7179, 0.5883, 0.6054, 0.6359, 0.5937, 0.6366, 0.7179, 0.6398, 0.8894, 0.595, 0.7373, 0.6435, 0.9895, 0.593, 0.9465, 0.6398, 0.8894, 0.4682, 0.7077, 0.1832, 0.6257, 0.3618, 0.5693, 0.4682, 0.7077, 0.3618, 0.5693, 0.4982, 0.5735, 0.3283, 0.8494, 0.1688, 0.8335, 0.4682, 0.7077, 0.3283, 0.8494, 0.2591, 0.8928, 0.1688, 0.8335, 0.3666, 0.899, 0.2591, 0.8928, 0.3283, 0.8494, 0.3666, 0.899, 0.3327, 0.9946, 0.2591, 0.8928, 0.3666, 0.899, 0.4259, 0.948, 0.3327, 0.9946, 0.4259, 0.948, 0.4459, 0.993, 0.3327, 0.9946, 0.04328, 0.3892, 0.004244, 0.4135, 0.004488, 0.3563, 0.04328, 0.3892, 0.0537, 0.4533, 0.004244, 0.4135, 0.1289, 0.4481, 0.1146, 0.7213, 0.0537, 0.4533, 0.1289, 0.4481, 0.04328, 0.3892, 0.1382, 0.3223, 0.1289, 0.4481, 0.0537, 0.4533, 0.04328, 0.3892, 0.2215, 0.008599, 0.2878, 0.1251, 0.2116, 0.1367, 0.1428, 0.07962, 0.04579, 0.1376, 0.1143, 0.005821, 0.1428, 0.07962, 0.2116, 0.1367, 0.04579, 0.1376, 0.06398, 0.2782, 0.04328, 0.3892, 0.001017, 0.1917, 0.1309, 0.2464, 0.06398, 0.2782, 0.1261, 0.173, 0.1309, 0.2464, 0.1382, 0.3223, 0.06398, 0.2782, 0.2591, 0.8928, 0.2205, 0.9555, 0.1014, 0.9304, 0.2591, 0.8928, 0.1014, 0.9304, 0.1688, 0.8335, 0.1382, 0.3223, 0.04328, 0.3892, 0.06398, 0.2782, 0.001017, 0.1917, 0.04328, 0.3892, 0.004488, 0.3563, 0.0537, 0.4533, 0.004324, 0.5686, 0.004244, 0.4135, 0.0537, 0.4533, 0.04678, 0.5579, 0.004324, 0.5686, 0.4938, 0.1241, 0.3729, 0.1332, 0.3816, 0.01062, 0.4938, 0.1241, 0.3816, 0.01062, 0.5511, 0.01128, 0.4938, 0.1241, 0.544, 0.2002, 0.385, 0.2936, 0.6029, 0.1145, 0.6026, 0.2159, 0.544, 0.2002, 0.6029, 0.1145, 0.4938, 0.1241, 0.5511, 0.01128, 0.6029, 0.1145, 0.544, 0.2002, 0.4938, 0.1241, 0.5158, 0.2874, 0.4714, 0.2879, 0.544, 0.2002, 0.5492, 0.371, 0.5096, 0.3438, 0.5158, 0.2874, 0.6026, 0.2159, 0.6326, 0.353, 0.5492, 0.371, 0.6026, 0.2159, 0.5492, 0.371, 0.5158, 0.2874, 0.6026, 0.2159, 0.5158, 0.2874, 0.544, 0.2002, 0.07575, 0.9182, 0.04008, 0.8529, 0.1167, 0.8221, 0.07575, 0.9182, 0.003812, 1.001, 0.04008, 0.8529, 0.07575, 0.9182, 0.1167, 0.8221, 0.1688, 0.8335, 0.1014, 0.9304, 0.003812, 1.001, 0.07575, 0.9182, 0.3729, 0.1332, 0.2996, 0.008971, 0.3816, 0.01062, 0.2878, 0.1251, 0.241, 0.2864, 0.2116, 0.1367, 0.2878, 0.1251, 0.385, 0.2936, 0.241, 0.2864, 0.385, 0.2936, 0.2878, 0.1251, 0.3729, 0.1332, 0.385, 0.2936, 0.1828, 0.3338, 0.241, 0.2864, 0.385, 0.2936, 0.3729, 0.1332, 0.4938, 0.1241, 0.595, 0.7373, 0.5415, 0.6898, 0.5883, 0.6054, 0.595, 0.7373, 0.6398, 0.8894, 0.593, 0.9465, 0.56, 0.9235, 0.4259, 0.948, 0.3666, 0.899, 0.56, 0.9235, 0.3666, 0.899, 0.4907, 0.855, 0.56, 0.9235, 0.5415, 0.6898, 0.595, 0.7373, 0.593, 0.9465, 0.4459, 0.993, 0.4259, 0.948, 0.593, 0.9465, 0.56, 0.9235, 0.595, 0.7373, 0.593, 0.9465, 0.6435, 0.9895, 0.4459, 0.993, 0.593, 0.9465, 0.4259, 0.948, 0.56, 0.9235, 0.5446, 0.4828, 0.4982, 0.5735, 0.5096, 0.3438, 0.5446, 0.4828, 0.5096, 0.3438, 0.5492, 0.371, 0.5415, 0.6898, 0.56, 0.9235, 0.4907, 0.855, 0.5415, 0.6898, 0.4982, 0.5735, 0.5446, 0.4828, 0.4907, 0.855, 0.3283, 0.8494, 0.4682, 0.7077, 0.4907, 0.855, 0.4982, 0.5735, 0.5415, 0.6898, 0.4907, 0.855, 0.3666, 0.899, 0.3283, 0.8494, 0.2116, 0.1367, 0.241, 0.2864, 0.1261, 0.173, 0.2116, 0.1367, 0.1428, 0.07962, 0.2215, 0.008599, 0.1261, 0.173, 0.04579, 0.1376, 0.2116, 0.1367, 0.1261, 0.173, 0.06398, 0.2782, 0.04579, 0.1376, 0.3924, 0.356, 0.1828, 0.3338, 0.5096, 0.3438, 0.1828, 0.3338, 0.1382, 0.3223, 0.1309, 0.2464, 0.1828, 0.3338, 0.1756, 0.3956, 0.1382, 0.3223, 0.1536, 0.6011, 0.1289, 0.4481, 0.1756, 0.3956, 0.1536, 0.6011, 0.1167, 0.8221, 0.1146, 0.7213, 0.1536, 0.6011, 0.1146, 0.7213, 0.1289, 0.4481, 0.1167, 0.8221, 0.04008, 0.8529, 0.1146, 0.7213, 0.1688, 0.8335, 0.1832, 0.6257, 0.4682, 0.7077, 0.1688, 0.8335, 0.1536, 0.6011, 0.1832, 0.6257, 0.1688, 0.8335, 0.1014, 0.9304, 0.07575, 0.9182, 0.1688, 0.8335, 0.1167, 0.8221, 0.1536, 0.6011, 0.1756, 0.3956, 0.1828, 0.3338, 0.3924, 0.356, 0.1756, 0.3956, 0.1832, 0.6257, 0.1536, 0.6011, 0.1756, 0.3956, 0.1289, 0.4481, 0.1382, 0.3223, 0.3618, 0.5693, 0.1756, 0.3956, 0.4547, 0.442, 0.3618, 0.5693, 0.1832, 0.6257, 0.1756, 0.3956, 0.5096, 0.3438, 0.385, 0.2936, 0.4714, 0.2879, 0.5096, 0.3438, 0.4714, 0.2879, 0.5158, 0.2874, 0.5096, 0.3438, 0.1828, 0.3338, 0.385, 0.2936, 0.4547, 0.442, 0.3924, 0.356, 0.5096, 0.3438, 0.4547, 0.442, 0.1756, 0.3956, 0.3924, 0.356, 0.4982, 0.5735, 0.4547, 0.442, 0.5096, 0.3438, 0.4982, 0.5735, 0.4907, 0.855, 0.4682, 0.7077, 0.4982, 0.5735, 0.3618, 0.5693, 0.4547, 0.442, 0.1146, 0.7213, 0.004473, 0.6714, 0.04678, 0.5579, 0.1146, 0.7213, 0.04678, 0.5579, 0.0537, 0.4533, 0.005648, 0.7403, 0.004473, 0.6714, 0.1146, 0.7213, 0.04008, 0.8529, 0.004544, 0.8689, 0.005648, 0.7403, 0.04008, 0.8529, 0.005648, 0.7403, 0.1146, 0.7213, 0.1143, 0.005821, 0.2215, 0.008599, 0.1428, 0.07962, 0.1143, 0.005821, 0.001408, 0.075, 0.002534, 0.003046, 0.04579, 0.1376, 0.001017, 0.1917, 0.001408, 0.075, 0.04579, 0.1376, 0.001408, 0.075, 0.1143, 0.005821, 0.04579, 0.1376, 0.06398, 0.2782, 0.001017, 0.1917, 0.2205, 0.9555, 0.2079, 0.9963, 0.1014, 0.9304, 0.2079, 0.9963, 0.003812, 1.001, 0.1014, 0.9304, 0.2769, 0.9937, 0.2205, 0.9555, 0.2591, 0.8928, 0.2769, 0.9937, 0.2079, 0.9963, 0.2205, 0.9555])
me_lo_top_025.materials.append(mat_foodpackaging)
me_lo_top_025.update()
me_lo_top_025.normals_split_custom_set([tuple(v) for v in zip(*[iter([-0.0455, -0.8608, -0.5069, 0.008807, -0.977, -0.2129, 0.01659, -0.7076, -0.7064, 0.02118, -0.9995, -0.02353, 0.02146, -0.986, 0.1651, 0.09966, -0.9946, -0.03008, 0.008807, -0.977, -0.2129, -0.1413, -0.9889, -0.046, 0.1175, -0.962, -0.2465, 0.1175, -0.962, -0.2465, -0.1039, -0.9719, -0.2113, 0.05018, -0.6806, -0.7309, 0.1175, -0.962, -0.2465, 0.05018, -0.6806, -0.7309, 0.01659, -0.7076, -0.7064, 0.1175, -0.962, -0.2465, 0.01659, -0.7076, -0.7064, 0.008807, -0.977, -0.2129, 0.1175, -0.962, -0.2465, -0.1413, -0.9889, -0.046, -0.1039, -0.9719, -0.2113, 0.0934, -0.9845, 0.1483, -0.02542, -0.9978, 0.0615, -0.07305, -0.96, 0.2704, -0.03248, -0.9994, 0.01241, -0.02056, -0.9955, -0.09259, -0.01324, -0.9776, -0.2099, -0.03248, -0.9994, 0.01241, 0.03555, -0.9982, 0.04827, -0.02056, -0.9955, -0.09259, 0.223, -0.9704, 0.09302, 0.1728, -0.9782, -0.1154, 0.6351, -0.7723, -0.01024, -0.4594, -0.8816, -0.1084, -0.2533, -0.9664, 0.04287, 0.1674, -0.9811, 0.09663, -0.4594, -0.8816, -0.1084, -0.2522, -0.9239, 0.2877, -0.2533, -0.9664, 0.04287, -0.06803, -0.9968, 0.04123, -0.08953, -0.9958, 0.02085, 0.002066, -0.999, -0.04394, 0.2056, -0.9587, 0.1964, -0.0455, -0.8608, -0.5069, 0.08716, -0.9643, -0.2502, 0.03165, -0.9937, 0.1075, 0.2056, -0.9587, 0.1964, 0.08716, -0.9643, -0.2502, 0.03165, -0.9937, 0.1075, 0.08716, -0.9643, -0.2502, -0.08953, -0.9958, 0.02085, 0.03165, -0.9937, 0.1075, -0.08953, -0.9958, 0.02085, -0.06803, -0.9968, 0.04123, -0.2441, -0.9469, 0.2091, -0.5014, -0.8652, 0.008179, -0.151, -0.9823, -0.1108, -0.1039, -0.9719, -0.2113, -0.06413, -0.8651, -0.4975, 0.05018, -0.6806, -0.7309, -0.1887, -0.9806, 0.05282, -0.07123, -0.9829, 0.1696, -0.1039, -0.9719, -0.2113, -0.1887, -0.9806, 0.05282, -0.1039, -0.9719, -0.2113, -0.1413, -0.9889, -0.046, -0.1887, -0.9806, 0.05282, -0.01557, -0.9963, 0.08502, -0.07123, -0.9829, 0.1696, -0.1851, -0.9757, 0.1169, -0.2017, -0.9682, 0.148, -0.01557, -0.9963, 0.08502, 0.02518, -0.9911, -0.1305, -0.01843, -0.9632, 0.2682, -0.0005939, -1.0, -0.002573, 0.02518, -0.9911, -0.1305, -0.0005939, -1.0, -0.002573, 0.02462, -0.8284, -0.5597, 0.5856, -0.8105, 0.00944, 0.1937, -0.9428, 0.2713, 0.02518, -0.9911, -0.1305, 0.5856, -0.8105, 0.00944, 0.6351, -0.7723, -0.01024, 0.1937, -0.9428, 0.2713, 0.6427, -0.7578, 0.1128, 0.6351, -0.7723, -0.01024, 0.5856, -0.8105, 0.00944, 0.6427, -0.7578, 0.1128, 0.223, -0.9704, 0.09302, 0.6351, -0.7723, -0.01024, 0.6427, -0.7578, 0.1128, -0.145, -0.9753, 0.1668, 0.223, -0.9704, 0.09302, -0.145, -0.9753, 0.1668, -0.0268, -0.9824, 0.185, 0.223, -0.9704, 0.09302, -0.01137, -0.9961, 0.08759, -0.106, -0.9916, 0.07424, 0.05466, -0.9715, -0.2308, -0.01137, -0.9961, 0.08759, -0.1578, -0.9796, 0.1241, -0.106, -0.9916, 0.07424, -0.05158, -0.7978, 0.6007, -0.04586, -0.7324, 0.6794, -0.1578, -0.9796, 0.1241, -0.05158, -0.7978, 0.6007, -0.01137, -0.9961, 0.08759, 0.1165, -0.8205, 0.5597, -0.05158, -0.7978, 0.6007, -0.1578, -0.9796, 0.1241, -0.01137, -0.9961, 0.08759, -0.01324, -0.9776, -0.2099, -0.02056, -0.9955, -0.09259, 0.07302, -0.9931, -0.09124, -0.005017, -0.9934, 0.1149, 0.07966, -0.9964, -0.02823, 0.05856, -0.9977, 0.03463, -0.005017, -0.9934, 0.1149, 0.07302, -0.9931, -0.09124, 0.07966, -0.9964, -0.02823, 0.08337, -0.9718, 0.2204, -0.01137, -0.9961, 0.08759, 0.01719, -0.998, 0.06024, -0.2533, -0.9664, 0.04287, 0.08337, -0.9718, 0.2204, 0.1674, -0.9811, 0.09663, -0.2533, -0.9664, 0.04287, 0.1165, -0.8205, 0.5597, 0.08337, -0.9718, 0.2204, 0.6351, -0.7723, -0.01024, 0.274, -0.9617, -0.008818, 0.4045, -0.9088, -0.1028, 0.6351, -0.7723, -0.01024, 0.4045, -0.9088, -0.1028, 0.1937, -0.9428, 0.2713, 0.1165, -0.8205, 0.5597, -0.01137, -0.9961, 0.08759, 0.08337, -0.9718, 0.2204, 0.01719, -0.998, 0.06024, -0.01137, -0.9961, 0.08759, 0.05466, -0.9715, -0.2308, -0.1578, -0.9796, 0.1241, 0.09966, -0.9946, -0.03008, -0.106, -0.9916, 0.07424, -0.1578, -0.9796, 0.1241, 0.02118, -0.9995, -0.02353, 0.09966, -0.9946, -0.03008, -0.09307, -0.9943, -0.05207, 0.03555, -0.9982, 0.04827, 0.05381, -0.9912, 0.1212, -0.09307, -0.9943, -0.05207, 0.05381, -0.9912, 0.1212, 0.002066, -0.999, -0.04394, -0.09307, -0.9943, -0.05207, -0.151, -0.9823, -0.1108, -0.5014, -0.8652, 0.008179, -0.08953, -0.9958, 0.02085, 0.08716, -0.9643, -0.2502, -0.151, -0.9823, -0.1108, -0.08953, -0.9958, 0.02085, -0.09307, -0.9943, -0.05207, 0.002066, -0.999, -0.04394, -0.08953, -0.9958, 0.02085, -0.151, -0.9823, -0.1108, -0.09307, -0.9943, -0.05207, -0.155, -0.9871, 0.04032, -0.2441, -0.9469, 0.2091, -0.151, -0.9823, -0.1108, 0.01659, -0.7076, -0.7064, -0.2512, -0.8141, -0.5235, -0.155, -0.9871, 0.04032, 0.08716, -0.9643, -0.2502, -0.0455, -0.8608, -0.5069, 0.01659, -0.7076, -0.7064, 0.08716, -0.9643, -0.2502, 0.01659, -0.7076, -0.7064, -0.155, -0.9871, 0.04032, 0.08716, -0.9643, -0.2502, -0.155, -0.9871, 0.04032, -0.151, -0.9823, -0.1108, 0.05933, -0.957, 0.2838, -0.07305, -0.96, 0.2704, -0.1881, -0.7574, 0.6252, 0.05933, -0.957, 0.2838, 0.0934, -0.9845, 0.1483, -0.07305, -0.96, 0.2704, 0.05933, -0.957, 0.2838, -0.1881, -0.7574, 0.6252, 0.1937, -0.9428, 0.2713, 0.4045, -0.9088, -0.1028, 0.0934, -0.9845, 0.1483, 0.05933, -0.957, 0.2838, 0.03555, -0.9982, 0.04827, -0.03248, -0.9994, 0.01241, 0.05381, -0.9912, 0.1212, -0.02056, -0.9955, -0.09259, -0.4594, -0.8816, -0.1084, 0.07302, -0.9931, -0.09124, -0.02056, -0.9955, -0.09259, -0.5014, -0.8652, 0.008179, -0.4594, -0.8816, -0.1084, -0.5014, -0.8652, 0.008179, -0.02056, -0.9955, -0.09259, 0.03555, -0.9982, 0.04827, -0.5014, -0.8652, 0.008179, -0.2522, -0.9239, 0.2877, -0.4594, -0.8816, -0.1084, -0.5014, -0.8652, 0.008179, 0.03555, -0.9982, 0.04827, -0.09307, -0.9943, -0.05207, -0.07123, -0.9829, 0.1696, -0.06413, -0.8651, -0.4975, -0.1039, -0.9719, -0.2113, -0.07123, -0.9829, 0.1696, -0.01557, -0.9963, 0.08502, -0.2017, -0.9682, 0.148, -0.2996, -0.9473, 0.1133, -0.145, -0.9753, 0.1668, 0.6427, -0.7578, 0.1128, -0.2996, -0.9473, 0.1133, 0.6427, -0.7578, 0.1128, 0.2931, -0.9287, -0.2271, -0.2996, -0.9473, 0.1133, -0.06413, -0.8651, -0.4975, -0.07123, -0.9829, 0.1696, -0.2017, -0.9682, 0.148, -0.0268, -0.9824, 0.185, -0.145, -0.9753, 0.1668, -0.2017, -0.9682, 0.148, -0.2996, -0.9473, 0.1133, -0.07123, -0.9829, 0.1696, -0.2017, -0.9682, 0.148, -0.1851, -0.9757, 0.1169, -0.0268, -0.9824, 0.185, -0.2017, -0.9682, 0.148, -0.145, -0.9753, 0.1668, -0.2996, -0.9473, 0.1133, 0.05018, -0.6806, -0.7309, 0.02462, -0.8284, -0.5597, -0.2512, -0.8141, -0.5235, 0.05018, -0.6806, -0.7309, -0.2512, -0.8141, -0.5235, 0.01659, -0.7076, -0.7064, -0.06413, -0.8651, -0.4975, -0.2996, -0.9473, 0.1133, 0.2931, -0.9287, -0.2271, -0.06413, -0.8651, -0.4975, 0.02462, -0.8284, -0.5597, 0.05018, -0.6806, -0.7309, 0.2931, -0.9287, -0.2271, 0.5856, -0.8105, 0.00944, 0.02518, -0.9911, -0.1305, 0.2931, -0.9287, -0.2271, 0.02462, -0.8284, -0.5597, -0.06413, -0.8651, -0.4975, 0.2931, -0.9287, -0.2271, 0.6427, -0.7578, 0.1128, 0.5856, -0.8105, 0.00944, 0.07302, -0.9931, -0.09124, -0.4594, -0.8816, -0.1084, 0.1674, -0.9811, 0.09663, 0.07302, -0.9931, -0.09124, -0.005017, -0.9934, 0.1149, -0.01324, -0.9776, -0.2099, 0.1674, -0.9811, 0.09663, 0.07966, -0.9964, -0.02823, 0.07302, -0.9931, -0.09124, 0.1674, -0.9811, 0.09663, 0.08337, -0.9718, 0.2204, 0.07966, -0.9964, -0.02823, -0.179, -0.9838, -0.00709, -0.2522, -0.9239, 0.2877, -0.2512, -0.8141, -0.5235, -0.2522, -0.9239, 0.2877, 0.1165, -0.8205, 0.5597, -0.2533, -0.9664, 0.04287, -0.2522, -0.9239, 0.2877, -0.022, -0.8485, 0.5288, 0.1165, -0.8205, 0.5597, -0.03279, -0.6438, 0.7645, -0.05158, -0.7978, 0.6007, -0.022, -0.8485, 0.5288, -0.03279, -0.6438, 0.7645, -0.1881, -0.7574, 0.6252, -0.04586, -0.7324, 0.6794, -0.03279, -0.6438, 0.7645, -0.04586, -0.7324, 0.6794, -0.05158, -0.7978, 0.6007, -0.1881, -0.7574, 0.6252, -0.07305, -0.96, 0.2704, -0.04586, -0.7324, 0.6794, 0.1937, -0.9428, 0.2713, -0.01843, -0.9632, 0.2682, 0.02518, -0.9911, -0.1305, 0.1937, -0.9428, 0.2713, -0.03279, -0.6438, 0.7645, -0.01843, -0.9632, 0.2682, 0.1937, -0.9428, 0.2713, 0.4045, -0.9088, -0.1028, 0.05933, -0.957, 0.2838, 0.1937, -0.9428, 0.2713, -0.1881, -0.7574, 0.6252, -0.03279, -0.6438, 0.7645, -0.022, -0.8485, 0.5288, -0.2522, -0.9239, 0.2877, -0.179, -0.9838, -0.00709, -0.022, -0.8485, 0.5288, -0.01843, -0.9632, 0.2682, -0.03279, -0.6438, 0.7645, -0.022, -0.8485, 0.5288, -0.05158, -0.7978, 0.6007, 0.1165, -0.8205, 0.5597, -0.0005939, -1.0, -0.002573, -0.022, -0.8485, 0.5288, -0.01461, -0.9984, -0.05503, -0.0005939, -1.0, -0.002573, -0.01843, -0.9632, 0.2682, -0.022, -0.8485, 0.5288, -0.2512, -0.8141, -0.5235, -0.5014, -0.8652, 0.008179, -0.2441, -0.9469, 0.2091, -0.2512, -0.8141, -0.5235, -0.2441, -0.9469, 0.2091, -0.155, -0.9871, 0.04032, -0.2512, -0.8141, -0.5235, -0.2522, -0.9239, 0.2877, -0.5014, -0.8652, 0.008179, -0.01461, -0.9984, -0.05503, -0.179, -0.9838, -0.00709, -0.2512, -0.8141, -0.5235, -0.01461, -0.9984, -0.05503, -0.022, -0.8485, 0.5288, -0.179, -0.9838, -0.00709, 0.02462, -0.8284, -0.5597, -0.01461, -0.9984, -0.05503, -0.2512, -0.8141, -0.5235, 0.02462, -0.8284, -0.5597, 0.2931, -0.9287, -0.2271, 0.02518, -0.9911, -0.1305, 0.02462, -0.8284, -0.5597, -0.0005939, -1.0, -0.002573, -0.01461, -0.9984, -0.05503, -0.04586, -0.7324, 0.6794, 0.02146, -0.986, 0.1651, 0.02118, -0.9995, -0.02353, -0.04586, -0.7324, 0.6794, 0.02118, -0.9995, -0.02353, -0.1578, -0.9796, 0.1241, 0.01123, -0.9953, 0.09575, 0.02146, -0.986, 0.1651, -0.04586, -0.7324, 0.6794, -0.07305, -0.96, 0.2704, -0.02542, -0.9978, 0.0615, 0.01123, -0.9953, 0.09575, -0.07305, -0.96, 0.2704, 0.01123, -0.9953, 0.09575, -0.04586, -0.7324, 0.6794, 0.05856, -0.9977, 0.03463, -0.01324, -0.9776, -0.2099, -0.005017, -0.9934, 0.1149, 0.05856, -0.9977, 0.03463, 0.09816, -0.9938, -0.05303, -0.0007053, -0.9998, 0.02091, 0.07966, -0.9964, -0.02823, 0.01719, -0.998, 0.06024, 0.09816, -0.9938, -0.05303, 0.07966, -0.9964, -0.02823, 0.09816, -0.9938, -0.05303, 0.05856, -0.9977, 0.03463, 0.07966, -0.9964, -0.02823, 0.08337, -0.9718, 0.2204, 0.01719, -0.998, 0.06024, 0.274, -0.9617, -0.008818, 0.2257, -0.9736, -0.03467, 0.4045, -0.9088, -0.1028, 0.2257, -0.9736, -0.03467, 0.0934, -0.9845, 0.1483, 0.4045, -0.9088, -0.1028, 0.1728, -0.9782, -0.1154, 0.274, -0.9617, -0.008818, 0.6351, -0.7723, -0.01024, 0.1728, -0.9782, -0.1154, 0.2257, -0.9736, -0.03467, 0.274, -0.9617, -0.008818])] * 3)])
me_lo_top_026 = bpy.data.meshes.new('lo top.026')
me_lo_top_026.from_pydata([(-0.001354, -5.31e-05, 0.0006333), (-0.001305, -7.001e-05, 0.0004356), (-0.001317, -3.903e-05, 0.0006386), (-0.001332, -9.861e-05, 0.0003502), (-0.001323, -1.098e-06, 8.58e-05), (-0.001288, -4.175e-06, 0.000132), (-0.001324, -1.819e-06, 0.000121), (-0.001323, -8.054e-05, -0.000174), (-0.001285, -3.473e-06, 6.42e-05), (-0.00135, 3.734e-05, -0.001065), (-0.001315, 2.577e-05, -0.001026), (-0.001354, 2.257e-05, -0.0009988), (-0.001333, 4.021e-05, -0.0005512), (-0.001305, 5.727e-06, -0.0006369), (-0.001295, 3.499e-05, -0.0005298), (-0.001339, 2.387e-05, -0.000611), (-0.001358, -7.936e-06, -0.0008968), (-0.001321, -2.026e-05, -0.0008713), (-0.001305, 5.727e-06, -0.0006369), (-0.001323, -8.054e-05, -0.000174), (-0.001295, 3.499e-05, -0.0005298), (-0.001285, -7.749e-05, -0.000178), (-0.001333, 4.021e-05, -0.0005512), (-0.00137, 6.697e-06, 0.001078), (-0.001373, -8.307e-06, 0.0009197), (-0.001336, -2.971e-06, 0.0009553), (-0.001333, 9.075e-06, 0.001078), (-0.001354, -5.31e-05, 0.0006333), (-0.001329, -8.043e-06, 0.0008416), (-0.001332, -9.861e-05, 0.0003502), (-0.001288, -4.175e-06, 0.000132), (-0.0013, -9.677e-05, 0.0003446), (-0.001324, -1.819e-06, 0.000121), (-0.00132, 2.754e-06, -0.0009394), (-0.001358, 7.18e-06, -0.0009416), (-0.001274, -3.18e-05, 0.0005223), (-0.001282, -1.411e-05, 0.000642), (-0.001284, -3.258e-05, -0.0008459), (-0.001271, -1.242e-05, -0.0006629), (-0.001252, -6.531e-06, 0.0001431), (-0.001248, -5.849e-06, 4.259e-05), (-0.001256, 2.977e-05, -0.0005083), (-0.001248, -7.443e-05, -0.0001819), (-0.001297, 2.425e-06, 0.0009902), (-0.001297, 1.145e-05, 0.001078), (-0.001285, -7.749e-05, -0.000178), (-0.001248, -7.443e-05, -0.0001819), (-0.001282, -1.411e-05, 0.000642), (-0.00129, 3.575e-06, 0.0007618), (-0.001317, -3.903e-05, 0.0006386), (-0.001296, -1.508e-05, 0.0009096), (-0.001334, -1.008e-05, 0.0009147), (-0.001252, -6.531e-06, 0.0001431), (-0.001263, -9.229e-05, 0.00034), (-0.001305, -7.001e-05, 0.0004356), (-0.001274, -3.18e-05, 0.0005223), (-0.001312, 3.489e-05, -0.001066), (-0.001275, 2.896e-05, -0.001052), (-0.001274, 3.244e-05, -0.001067), (-0.001282, -1.673e-06, -0.0009373), (-0.001339, 2.387e-05, -0.000611), (-0.001271, -1.242e-05, -0.0006629), (-0.001256, 2.977e-05, -0.0005083)], [], [(0, 1, 2), (0, 3, 1), (4, 5, 6), (7, 8, 4), (9, 10, 11), (12, 13, 14), (15, 16, 17), (15, 17, 18), (19, 20, 21), (19, 22, 20), (23, 24, 25), (23, 25, 26), (24, 27, 28), (29, 30, 31), (29, 32, 30), (11, 33, 34), (16, 33, 17), (2, 35, 36), (2, 1, 35), (18, 17, 37), (18, 37, 38), (5, 4, 8), (39, 8, 40), (21, 20, 41), (21, 41, 42), (26, 25, 43), (26, 43, 44), (8, 39, 5), (8, 7, 45), (45, 40, 8), (40, 45, 46), (47, 48, 49), (49, 28, 27), (28, 50, 51), (28, 51, 24), (28, 49, 48), (31, 52, 53), (31, 30, 52), (31, 54, 29), (53, 54, 31), (53, 55, 54), (56, 57, 10), (57, 56, 58), (10, 9, 56), (10, 59, 33), (51, 25, 24), (50, 28, 48), (50, 43, 25), (50, 25, 51), (33, 11, 10), (33, 16, 34), (59, 17, 33), (59, 10, 57), (17, 59, 37), (13, 12, 60), (61, 14, 13), (14, 61, 62)])
me_lo_top_026.polygons.foreach_set('use_smooth', [True] * 57)
_uv = me_lo_top_026.uv_layers.new(name='UVMap')
_uv.uv.foreach_set('vector', [0.9166, 0.04505, 0.827, 0.02826, 0.9192, 0.02826, 0.9166, 0.04505, 0.7865, 0.04505, 0.827, 0.02826, 0.9095, 0.04505, 0.9278, 0.02826, 0.9231, 0.04505, 0.7866, 0.04505, 0.8995, 0.02826, 0.9095, 0.04505, 0.7708, 0.04505, 0.7882, 0.02826, 0.8013, 0.04505, 0.858, 0.04505, 0.8181, 0.02826, 0.8682, 0.02826, 0.98, 0.04505, 0.8495, 0.04505, 0.8609, 0.02826, 0.98, 0.04505, 0.8609, 0.02826, 0.9681, 0.02826, 0.9366, 0.04505, 0.7697, 0.02826, 0.9349, 0.02826, 0.9366, 0.04505, 0.7595, 0.04505, 0.7697, 0.02826, 0.9684, 0.04505, 0.897, 0.04505, 0.914, 0.02826, 0.9684, 0.04505, 0.914, 0.02826, 0.9694, 0.02826, 0.897, 0.04505, 0.7669, 0.04505, 0.8618, 0.02826, 0.8862, 0.04505, 0.7778, 0.02826, 0.8832, 0.02826, 0.8862, 0.04505, 0.7731, 0.04505, 0.7778, 0.02826, 0.8013, 0.04505, 0.8281, 0.02826, 0.8277, 0.04505, 0.8495, 0.04505, 0.8281, 0.02826, 0.8609, 0.02826, 0.9192, 0.02826, 0.8675, 0.01146, 0.9219, 0.01146, 0.9192, 0.02826, 0.827, 0.02826, 0.8675, 0.01146, 0.9681, 0.02826, 0.8609, 0.02826, 0.8722, 0.01146, 0.9681, 0.02826, 0.8722, 0.01146, 0.9562, 0.01146, 0.9278, 0.02826, 0.9095, 0.04505, 0.8995, 0.02826, 0.9324, 0.01146, 0.8995, 0.02826, 0.8894, 0.01146, 0.9349, 0.02826, 0.7697, 0.02826, 0.78, 0.01146, 0.9349, 0.02826, 0.78, 0.01146, 0.9332, 0.01146, 0.9694, 0.02826, 0.914, 0.02826, 0.9309, 0.01146, 0.9694, 0.02826, 0.9309, 0.01146, 0.9703, 0.01146, 0.8995, 0.02826, 0.9324, 0.01146, 0.9278, 0.02826, 0.8995, 0.02826, 0.7866, 0.04505, 0.7848, 0.02826, 0.7848, 0.02826, 0.8894, 0.01146, 0.8995, 0.02826, 0.8894, 0.01146, 0.7848, 0.02826, 0.7831, 0.01146, 0.7722, 0.01146, 0.8266, 0.01146, 0.7695, 0.02826, 0.7695, 0.02826, 0.8618, 0.02826, 0.7669, 0.04505, 0.8618, 0.02826, 0.8933, 0.01146, 0.8952, 0.02826, 0.8618, 0.02826, 0.8952, 0.02826, 0.897, 0.04505, 0.8618, 0.02826, 0.7695, 0.02826, 0.8266, 0.01146, 0.8832, 0.02826, 0.7824, 0.01146, 0.8802, 0.01146, 0.8832, 0.02826, 0.7778, 0.02826, 0.7824, 0.01146, 0.8832, 0.02826, 0.9267, 0.02826, 0.8862, 0.04505, 0.8802, 0.01146, 0.9267, 0.02826, 0.8832, 0.02826, 0.8802, 0.01146, 0.9672, 0.01146, 0.9267, 0.02826, 0.7696, 0.02826, 0.7752, 0.01146, 0.7882, 0.02826, 0.7752, 0.01146, 0.7696, 0.02826, 0.7684, 0.01146, 0.7882, 0.02826, 0.7708, 0.04505, 0.7696, 0.02826, 0.7882, 0.02826, 0.8284, 0.01146, 0.8281, 0.02826, 0.8952, 0.02826, 0.914, 0.02826, 0.897, 0.04505, 0.8933, 0.01146, 0.8618, 0.02826, 0.8266, 0.01146, 0.8933, 0.01146, 0.9309, 0.01146, 0.914, 0.02826, 0.8933, 0.01146, 0.914, 0.02826, 0.8952, 0.02826, 0.8281, 0.02826, 0.8013, 0.04505, 0.7882, 0.02826, 0.8281, 0.02826, 0.8495, 0.04505, 0.8277, 0.04505, 0.8284, 0.01146, 0.8609, 0.02826, 0.8281, 0.02826, 0.8284, 0.01146, 0.7882, 0.02826, 0.7752, 0.01146, 0.8609, 0.02826, 0.8284, 0.01146, 0.8722, 0.01146, 0.8181, 0.02826, 0.858, 0.04505, 0.8299, 0.04505, 0.8062, 0.01146, 0.8682, 0.02826, 0.8181, 0.02826, 0.8682, 0.02826, 0.8062, 0.01146, 0.8785, 0.01146])
me_lo_top_026.materials.append(mat_atlas2)
me_lo_top_026.update()
me_lo_top_026.normals_split_custom_set([tuple(v) for v in zip(*[iter([0.3462, -0.9231, 0.1674, 0.3045, -0.9224, 0.2379, 0.4567, -0.8745, 0.1633, 0.3462, -0.9231, 0.1674, 0.111, -0.9936, -0.01847, 0.3045, -0.9224, 0.2379, -0.008926, -0.9961, 0.08764, -0.0132, -0.9781, -0.2077, -0.02951, -0.9841, -0.1752, 0.08079, -0.9967, 0.009671, 0.021, -0.9897, 0.1413, -0.008926, -0.9961, 0.08764, -0.0692, -0.9728, -0.2211, -0.08392, -0.9666, -0.2422, -0.09038, -0.9639, -0.2505, -0.183, -0.9788, 0.0916, -0.336, -0.9196, 0.2037, -0.1253, -0.992, -0.01446, -0.315, -0.9203, 0.2319, -0.1894, -0.9636, -0.1888, -0.2505, -0.9629, -0.09988, -0.315, -0.9203, 0.2319, -0.2505, -0.9629, -0.09988, -0.336, -0.9196, 0.2037, 0.08075, -0.9967, 0.009579, -0.1253, -0.992, -0.01451, 0.07885, -0.9969, -0.007755, 0.08075, -0.9967, 0.009579, -0.183, -0.9788, 0.09157, -0.1253, -0.992, -0.01451, 0.05797, -0.9938, 0.09458, 0.04157, -0.995, 0.09079, 5.209e-05, -0.9897, 0.1428, 0.05797, -0.9938, 0.09458, 5.209e-05, -0.9897, 0.1428, 0.05737, -0.9937, 0.09659, 0.04157, -0.995, 0.09079, 0.3462, -0.9231, 0.1674, 0.1693, -0.9848, 0.03947, 0.1109, -0.9937, -0.01854, -0.01317, -0.9781, -0.2078, 0.1089, -0.9925, -0.05613, 0.1109, -0.9937, -0.01854, -0.02947, -0.9841, -0.1753, -0.01317, -0.9781, -0.2078, -0.09038, -0.9639, -0.2505, -0.095, -0.9519, -0.2914, -0.09544, -0.9521, -0.2904, -0.1894, -0.9636, -0.1888, -0.095, -0.9519, -0.2914, -0.2505, -0.9629, -0.09988, 0.4567, -0.8745, 0.1633, 0.5251, -0.8323, 0.1775, 0.5645, -0.8104, 0.157, 0.4567, -0.8745, 0.1633, 0.3045, -0.9224, 0.2379, 0.5251, -0.8323, 0.1775, -0.336, -0.9196, 0.2037, -0.2505, -0.9629, -0.09988, -0.3091, -0.951, -0.008673, -0.336, -0.9196, 0.2037, -0.3091, -0.951, -0.008673, -0.3569, -0.9177, 0.1746, -0.0132, -0.9781, -0.2077, -0.008926, -0.9961, 0.08764, 0.021, -0.9897, 0.1413, 0.008662, -0.971, -0.2391, 0.021, -0.9897, 0.1413, 0.05161, -0.9795, 0.1949, 0.07885, -0.9969, -0.007755, -0.1253, -0.992, -0.01451, -0.06592, -0.9906, -0.12, 0.07885, -0.9969, -0.007755, -0.06592, -0.9906, -0.12, 0.07694, -0.9967, -0.025, 0.05737, -0.9937, 0.09659, 5.209e-05, -0.9897, 0.1428, 0.02259, -0.9919, 0.1251, 0.05737, -0.9937, 0.09659, 0.02259, -0.9919, 0.1251, 0.05678, -0.9935, 0.09851, 0.021, -0.9897, 0.1413, 0.008662, -0.971, -0.2391, -0.0132, -0.9781, -0.2077, 0.021, -0.9897, 0.1413, 0.08079, -0.9967, 0.009671, 0.07888, -0.9969, -0.00767, 0.07888, -0.9969, -0.00767, 0.05161, -0.9795, 0.1949, 0.021, -0.9897, 0.1413, 0.05161, -0.9795, 0.1949, 0.07888, -0.9969, -0.00767, 0.07694, -0.9967, -0.02492, 0.5645, -0.8104, 0.157, 0.4998, -0.8568, 0.1269, 0.4567, -0.8745, 0.1633, 0.4567, -0.8745, 0.1633, 0.1693, -0.9848, 0.03947, 0.3462, -0.9231, 0.1674, 0.1693, -0.9848, 0.03947, -0.04281, -0.9984, 0.03658, -0.04343, -0.997, 0.0645, 0.1693, -0.9848, 0.03947, -0.04343, -0.997, 0.0645, 0.04157, -0.995, 0.09079, 0.1693, -0.9848, 0.03947, 0.4567, -0.8745, 0.1633, 0.4998, -0.8568, 0.1269, 0.1089, -0.9925, -0.05613, 0.008688, -0.9709, -0.2392, 0.1381, -0.9865, -0.08788, 0.1089, -0.9925, -0.05613, -0.01317, -0.9781, -0.2078, 0.008688, -0.9709, -0.2392, 0.1089, -0.9925, -0.05613, 0.3044, -0.9224, 0.2379, 0.1109, -0.9937, -0.01854, 0.1381, -0.9865, -0.08788, 0.3044, -0.9224, 0.2379, 0.1089, -0.9925, -0.05613, 0.1381, -0.9865, -0.08788, 0.5251, -0.8323, 0.1775, 0.3044, -0.9224, 0.2379, -0.06995, -0.9724, -0.2227, -0.07855, -0.9687, -0.2355, -0.08392, -0.9666, -0.2422, -0.07855, -0.9687, -0.2355, -0.06995, -0.9724, -0.2227, -0.07043, -0.972, -0.2243, -0.08392, -0.9666, -0.2422, -0.0692, -0.9728, -0.2211, -0.06995, -0.9724, -0.2227, -0.08392, -0.9666, -0.2422, -0.09461, -0.9516, -0.2923, -0.095, -0.9519, -0.2914, -0.04343, -0.997, 0.0645, 5.209e-05, -0.9897, 0.1428, 0.04157, -0.995, 0.09079, -0.04281, -0.9984, 0.03658, 0.1693, -0.9848, 0.03947, 0.4998, -0.8568, 0.1269, -0.04281, -0.9984, 0.03658, 0.02259, -0.9919, 0.1251, 5.209e-05, -0.9897, 0.1428, -0.04281, -0.9984, 0.03658, 5.209e-05, -0.9897, 0.1428, -0.04343, -0.997, 0.0645, -0.095, -0.9519, -0.2914, -0.09038, -0.9639, -0.2505, -0.08392, -0.9666, -0.2422, -0.095, -0.9519, -0.2914, -0.1894, -0.9636, -0.1888, -0.09544, -0.9521, -0.2904, -0.09461, -0.9516, -0.2923, -0.2505, -0.9629, -0.09988, -0.095, -0.9519, -0.2914, -0.09461, -0.9516, -0.2923, -0.08392, -0.9666, -0.2422, -0.07855, -0.9687, -0.2355, -0.2505, -0.9629, -0.09988, -0.09461, -0.9516, -0.2923, -0.3091, -0.951, -0.008673, -0.336, -0.9196, 0.2037, -0.183, -0.9788, 0.0916, -0.315, -0.9203, 0.232, -0.3569, -0.9177, 0.1747, -0.1253, -0.992, -0.01446, -0.336, -0.9196, 0.2037, -0.1253, -0.992, -0.01446, -0.3569, -0.9177, 0.1747, -0.06594, -0.9906, -0.1199])] * 3)])
me_plane = bpy.data.meshes.new('Plane')
me_plane.from_pydata([(-0.0217, -0.035, 0.04162), (-0.0217, -0.035, -0.09838), (0.0217, -0.035, 0.04162), (0.0217, -0.035, -0.09838), (0.01085, -0.035, 0.04162), (-8.927e-09, -0.035, 0.04162), (-0.01085, -0.035, 0.04162), (-0.0217, -0.035, 0.006621), (-0.0217, -0.035, -0.02838), (-0.0217, -0.035, -0.06338), (-0.01085, -0.035, -0.09838), (1.833e-08, -0.035, -0.09838), (0.01085, -0.035, -0.09838), (0.0217, -0.035, -0.06338), (0.0217, -0.035, -0.02838), (0.0217, -0.035, 0.006621), (-0.01085, -0.035, 0.006621), (-2.112e-09, -0.035, 0.006621), (0.01085, -0.035, 0.006621), (-0.01085, -0.035, -0.02838), (4.703e-09, -0.035, -0.02838), (0.01085, -0.035, -0.02838), (-0.01085, -0.035, -0.06338), (1.152e-08, -0.035, -0.06338), (0.01085, -0.035, -0.06338)], [], [(24, 12, 3, 13), (4, 18, 15, 2), (18, 21, 14, 15), (21, 24, 13, 14), (0, 7, 16, 6), (6, 16, 17, 5), (5, 17, 18, 4), (7, 8, 19, 16), (16, 19, 20, 17), (17, 20, 21, 18), (8, 9, 22, 19), (19, 22, 23, 20), (20, 23, 24, 21), (9, 1, 10, 22), (22, 10, 11, 23), (23, 11, 12, 24)])
_uv = me_plane.uv_layers.new(name='UVMap')
_uv.uv.foreach_set('vector', [0.2789, 0.6442, 0.3715, 0.6442, 0.3715, 0.6729, 0.2789, 0.6729, 0.0008811, 0.6442, 0.09354, 0.6442, 0.09354, 0.6729, 0.0008811, 0.6729, 0.09354, 0.6442, 0.1862, 0.6442, 0.1862, 0.6729, 0.09354, 0.6729, 0.1862, 0.6442, 0.2789, 0.6442, 0.2789, 0.6729, 0.1862, 0.6729, 0.0008811, 0.558, 0.09354, 0.558, 0.09354, 0.5867, 0.0008811, 0.5867, 0.0008811, 0.5867, 0.09354, 0.5867, 0.09354, 0.6155, 0.0008811, 0.6155, 0.0008811, 0.6155, 0.09354, 0.6155, 0.09354, 0.6442, 0.0008811, 0.6442, 0.09354, 0.558, 0.1862, 0.558, 0.1862, 0.5867, 0.09354, 0.5867, 0.09354, 0.5867, 0.1862, 0.5867, 0.1862, 0.6155, 0.09354, 0.6155, 0.09354, 0.6155, 0.1862, 0.6155, 0.1862, 0.6442, 0.09354, 0.6442, 0.1862, 0.558, 0.2789, 0.558, 0.2789, 0.5867, 0.1862, 0.5867, 0.1862, 0.5867, 0.2789, 0.5867, 0.2789, 0.6155, 0.1862, 0.6155, 0.1862, 0.6155, 0.2789, 0.6155, 0.2789, 0.6442, 0.1862, 0.6442, 0.2789, 0.558, 0.3715, 0.558, 0.3715, 0.5867, 0.2789, 0.5867, 0.2789, 0.5867, 0.3715, 0.5867, 0.3715, 0.6155, 0.2789, 0.6155, 0.2789, 0.6155, 0.3715, 0.6155, 0.3715, 0.6442, 0.2789, 0.6442])
me_plane.materials.append(mat_atlas2)
me_plane.update()
me_mealpack_algae_lod1 = bpy.data.meshes.new('MealPack_algae_LOD1')
me_mealpack_algae_lod1.from_pydata([(-0.001064, 4.077e-06, -0.001568), (-0.001064, 4.078e-06, 0.001798), (-0.0005684, 6.573e-05, 0.0007933), (-0.0006638, 6.573e-05, -0.001109), (0.0006697, 6.573e-05, -0.00119), (0.001043, 4.077e-06, -0.001568), (0.001043, 4.078e-06, 0.001798), (0.0007178, 6.573e-05, 0.0007458), (-0.0004805, 0.0002099, 0.000703), (-0.0005568, 0.0002099, -0.001052), (0.0006591, 0.0002099, 0.0006334), (0.000588, 0.0002099, -0.00111)], [], [(0, 1, 2), (0, 2, 3), (0, 4, 5), (6, 2, 1), (6, 5, 7), (7, 8, 2), (7, 5, 4), (4, 3, 9), (4, 10, 7), (4, 0, 3), (4, 9, 11), (10, 9, 8), (10, 4, 11), (9, 10, 11), (2, 6, 7), (3, 8, 9), (8, 7, 10), (8, 3, 2)])
me_mealpack_algae_lod1.polygons.foreach_set('use_smooth', [True] * 18)
_uv = me_mealpack_algae_lod1.uv_layers.new(name='UVMap')
_uv.uv.foreach_set('vector', [0.0009893, 0.9987, 0.0002632, -0.0003756, 0.1408, 0.2887, 0.0009893, 0.9987, 0.1408, 0.2887, 0.1195, 0.8712, 0.0009893, 0.9987, 0.5237, 0.8825, 0.6404, 0.9863, 0.639, 0.005813, 0.1408, 0.2887, 0.0002632, -0.0003756, 0.639, 0.005813, 0.6404, 0.9863, 0.5413, 0.3027, 0.5413, 0.3027, 0.1725, 0.3223, 0.1408, 0.2887, 0.5413, 0.3027, 0.6404, 0.9863, 0.5237, 0.8825, 0.5237, 0.8825, 0.1195, 0.8712, 0.15, 0.8406, 0.5237, 0.8825, 0.509, 0.3428, 0.5413, 0.3027, 0.5237, 0.8825, 0.0009893, 0.9987, 0.1195, 0.8712, 0.5237, 0.8825, 0.15, 0.8406, 0.488, 0.8577, 0.509, 0.3428, 0.15, 0.8406, 0.1725, 0.3223, 0.509, 0.3428, 0.5237, 0.8825, 0.488, 0.8577, 0.15, 0.8406, 0.509, 0.3428, 0.488, 0.8577, 0.1408, 0.2887, 0.639, 0.005813, 0.5413, 0.3027, 0.1195, 0.8712, 0.1725, 0.3223, 0.15, 0.8406, 0.1725, 0.3223, 0.5413, 0.3027, 0.509, 0.3428, 0.1725, 0.3223, 0.1195, 0.8712, 0.1408, 0.2887])
me_mealpack_algae_lod1.materials.append(mat_foodpackaging)
me_mealpack_algae_lod1.update()
me_mealpack_algae_lod1.normals_split_custom_set([tuple(v) for v in zip(*[iter([-0.06387, 0.9949, -0.07839, -0.03906, 0.9983, 0.04318, -0.2, 0.9646, 0.1721, -0.06387, 0.9949, -0.07839, -0.2, 0.9646, 0.1721, -0.2333, 0.9533, -0.192, -0.06387, 0.9949, -0.07839, 0.2294, 0.9461, -0.2287, 0.08591, 0.9935, -0.07472, 0.0347, 0.9982, 0.04816, -0.2, 0.9646, 0.1721, -0.03906, 0.9983, 0.04318, 0.0347, 0.9982, 0.04816, 0.08591, 0.9935, -0.07472, 0.2305, 0.955, 0.1864, 0.2305, 0.955, 0.1864, -0.3506, 0.8513, 0.3903, -0.2, 0.9646, 0.1721, 0.2305, 0.955, 0.1864, 0.08591, 0.9935, -0.07472, 0.2294, 0.9461, -0.2287, 0.2294, 0.9461, -0.2287, -0.2333, 0.9533, -0.192, -0.3842, 0.8184, -0.4273, 0.2294, 0.9461, -0.2287, 0.4689, 0.8198, 0.3287, 0.2305, 0.955, 0.1864, 0.2294, 0.9461, -0.2287, -0.06387, 0.9949, -0.07839, -0.2333, 0.9533, -0.192, 0.2294, 0.9461, -0.2287, -0.3842, 0.8184, -0.4273, 0.4052, 0.7924, -0.456, 0.4689, 0.8198, 0.3287, -0.3842, 0.8184, -0.4273, -0.3506, 0.8513, 0.3903, 0.4689, 0.8198, 0.3287, 0.2294, 0.9461, -0.2287, 0.4052, 0.7924, -0.456, -0.3842, 0.8184, -0.4273, 0.4689, 0.8198, 0.3287, 0.4052, 0.7924, -0.456, -0.2, 0.9646, 0.1721, 0.0347, 0.9982, 0.04816, 0.2305, 0.955, 0.1864, -0.2333, 0.9533, -0.192, -0.3506, 0.8513, 0.3903, -0.3842, 0.8184, -0.4273, -0.3506, 0.8513, 0.3903, 0.2305, 0.955, 0.1864, 0.4689, 0.8198, 0.3287, -0.3506, 0.8513, 0.3903, -0.2333, 0.9533, -0.192, -0.2, 0.9646, 0.1721])] * 3)])
me_lo_top_035 = bpy.data.meshes.new('lo top.035')
me_lo_top_035.from_pydata([(-0.001343, 0.0001079, 0.0006349), (-0.001263, 0.0001031, 0.0005234), (-0.001272, 0.0001034, 0.0006431), (-0.001322, 0.0001072, 0.0003496), (-0.001276, 0.000131, -0.001018), (-0.001352, 0.0001092, -0.0008979), (-0.001352, 0.0001315, -0.001021), (-0.001322, 0.0001072, 0.0003496), (-0.001317, 0.0001071, 0.0001183), (-0.001244, 0.0001028, 0.0001407), (-0.001263, 0.0001031, 0.0005234), (-0.001266, 0.0001041, -0.0006613), (-0.001253, 0.0001034, -0.0005065), (-0.001331, 0.0001079, -0.0005494), (-0.001336, 0.0001082, -0.0006094), (-0.001277, 0.0001048, -0.000847), (-0.001336, 0.0001082, -0.0006094), (-0.001266, 0.0001041, -0.0006613), (-0.001236, 0.0001024, -0.000182), (-0.001317, 0.0001071, 0.0001183), (-0.001311, 0.0001068, -0.0001741), (-0.001244, 0.0001028, 0.0001407), (-0.001253, 0.0001034, -0.0005065), (-0.001311, 0.0001068, -0.0001741), (-0.001331, 0.0001079, -0.0005494), (-0.001236, 0.0001024, -0.000182), (-0.001297, 0.0001139, 0.0008927), (-0.001343, 0.0001079, 0.0006349), (-0.001272, 0.0001034, 0.0006431), (-0.001373, 0.0001153, 0.0009041), (-0.001296, 0.0001327, 0.001044), (-0.00137, 0.0001327, 0.001044)], [], [(0, 1, 2), (0, 3, 1), (4, 5, 6), (7, 8, 9), (9, 10, 7), (11, 12, 13), (11, 13, 14), (5, 4, 15), (15, 16, 5), (16, 15, 17), (18, 19, 20), (19, 18, 21), (22, 23, 24), (23, 22, 25), (26, 27, 28), (29, 27, 26), (29, 30, 31), (30, 29, 26)])
me_lo_top_035.polygons.foreach_set('use_smooth', [1, 1, 1, 1, 1, 0, 0, 1, 1, 1, 1, 1, 0, 0, 1, 1, 1, 1])
_uv = me_lo_top_035.uv_layers.new(name='UVMap')
_uv.uv.foreach_set('vector', [0.9166, 0.04505, 0.8675, 0.01146, 0.9219, 0.01146, 0.9166, 0.04505, 0.7865, 0.04505, 0.8675, 0.01146, 0.7833, 0.01148, 0.8495, 0.04505, 0.7839, 0.04505, 0.8862, 0.04505, 0.7731, 0.04505, 0.7824, 0.01146, 0.7824, 0.01146, 0.9672, 0.01146, 0.8862, 0.04505, 0.8062, 0.01146, 0.8785, 0.01146, 0.858, 0.04505, 0.8062, 0.01146, 0.858, 0.04505, 0.8299, 0.04505, 0.8495, 0.04505, 0.7833, 0.01148, 0.8722, 0.01146, 0.8722, 0.01146, 0.98, 0.04505, 0.8495, 0.04505, 0.98, 0.04505, 0.8722, 0.01146, 0.9562, 0.01146, 0.7831, 0.01146, 0.9231, 0.04505, 0.7866, 0.04505, 0.9231, 0.04505, 0.7831, 0.01146, 0.9324, 0.01146, 0.78, 0.01146, 0.9366, 0.04505, 0.7595, 0.04505, 0.9366, 0.04505, 0.78, 0.01146, 0.9332, 0.01146, 0.8933, 0.01146, 0.7669, 0.04505, 0.7722, 0.01146, 0.897, 0.04505, 0.7669, 0.04505, 0.8933, 0.01146, 0.897, 0.04505, 0.9616, 0.01146, 0.9603, 0.04505, 0.9616, 0.01146, 0.897, 0.04505, 0.8933, 0.01146])
me_lo_top_035.materials.append(mat_atlas2)
me_lo_top_035.update()
me_lo_top_035.normals_split_custom_set([tuple(v) for v in zip(*[iter([-0.05112, -0.9986, 0.0138, -0.06238, -0.998, -0.002301, -0.05079, -0.9986, 0.01427, -0.05112, -0.9986, 0.0138, -0.06112, -0.9981, -0.001833, -0.06238, -0.998, -0.002301, 0.02579, -0.9864, -0.1626, 0.0005858, -0.9934, -0.1144, 0.0258, -0.9864, -0.1626, -0.06114, -0.9981, -0.001838, -0.05963, -0.9982, -0.0007707, -0.06001, -0.9982, -0.001063, -0.06001, -0.9982, -0.001063, -0.06193, -0.9981, -0.002135, -0.06114, -0.9981, -0.001838, -0.0585, -0.9983, 0.0, -0.0585, -0.9983, 0.0, -0.0585, -0.9983, 0.0, -0.0585, -0.9983, -2.495e-08, -0.0585, -0.9983, -2.495e-08, -0.0585, -0.9983, -2.495e-08, 0.0005858, -0.9934, -0.1144, 0.02579, -0.9864, -0.1626, -0.03278, -0.9982, -0.05, -0.03278, -0.9982, -0.05, -0.0585, -0.9983, -3.894e-08, 0.0005858, -0.9934, -0.1144, -0.0585, -0.9983, -3.894e-08, -0.03278, -0.9982, -0.05, -0.0585, -0.9983, -3.286e-08, -0.05858, -0.9983, -2.139e-05, -0.05971, -0.9982, -0.0008142, -0.05882, -0.9983, -8.691e-05, -0.05971, -0.9982, -0.0008142, -0.05858, -0.9983, -2.139e-05, -0.06002, -0.9982, -0.001052, -0.0585, -0.9983, -3.143e-08, -0.05882, -0.9983, -8.689e-05, -0.0585, -0.9983, -3.143e-08, -0.05882, -0.9983, -8.683e-05, -0.0585, -0.9983, -9.099e-08, -0.05882, -0.9983, -8.682e-05, -0.02218, -0.9972, 0.07133, -0.05111, -0.9986, 0.01384, -0.05077, -0.9986, 0.01428, -0.01722, -0.9964, 0.08304, -0.05111, -0.9986, 0.01384, -0.02218, -0.9972, 0.07133, -0.01722, -0.9964, 0.08304, 2.783e-08, -0.9923, 0.1235, -1.008e-07, -0.9923, 0.1235, 2.783e-08, -0.9923, 0.1235, -0.01722, -0.9964, 0.08304, -0.02218, -0.9972, 0.07133])] * 3)])
me_cube_007 = bpy.data.meshes.new('Cube.007')
me_cube_007.from_pydata([(-0.001064, 0.001568, 4.078e-06), (-0.0005684, -0.0007933, 6.573e-05), (-0.0006638, 0.001109, 6.573e-05), (-0.001064, -0.001798, 4.078e-06), (0.0006697, 0.00119, 6.573e-05), (0.001043, 0.001568, 4.078e-06), (0.001043, -0.001798, 4.078e-06), (0.0007178, -0.0007458, 6.573e-05), (-0.0004805, -0.000703, 0.0002099), (0.0006591, -0.0006334, 0.0002099), (-0.0005568, 0.001052, 0.0002099), (0.000588, 0.00111, 0.0002099)], [], [(0, 1, 2), (0, 3, 1), (0, 4, 5), (6, 5, 7), (6, 1, 3), (7, 5, 4), (7, 8, 1), (4, 9, 7), (4, 2, 10), (4, 0, 2), (4, 10, 11), (9, 4, 11), (9, 10, 8), (10, 9, 11), (1, 6, 7), (2, 8, 10), (8, 2, 1), (8, 7, 9)])
me_cube_007.polygons.foreach_set('use_smooth', [True] * 18)
_uv = me_cube_007.uv_layers.new(name='UVMap')
_uv.uv.foreach_set('vector', [0.0009893, 0.9987, 0.1408, 0.2887, 0.1195, 0.8712, 0.0009893, 0.9987, 0.0002632, -0.0003756, 0.1408, 0.2887, 0.0009893, 0.9987, 0.5237, 0.8825, 0.6404, 0.9863, 0.639, 0.005813, 0.6404, 0.9863, 0.5413, 0.3027, 0.639, 0.005813, 0.1408, 0.2887, 0.0002632, -0.0003756, 0.5413, 0.3027, 0.6404, 0.9863, 0.5237, 0.8825, 0.5413, 0.3027, 0.1725, 0.3223, 0.1408, 0.2887, 0.5237, 0.8825, 0.509, 0.3428, 0.5413, 0.3027, 0.5237, 0.8825, 0.1195, 0.8712, 0.15, 0.8406, 0.5237, 0.8825, 0.0009893, 0.9987, 0.1195, 0.8712, 0.5237, 0.8825, 0.15, 0.8406, 0.488, 0.8577, 0.509, 0.3428, 0.5237, 0.8825, 0.488, 0.8577, 0.509, 0.3428, 0.15, 0.8406, 0.1725, 0.3223, 0.15, 0.8406, 0.509, 0.3428, 0.488, 0.8577, 0.1408, 0.2887, 0.639, 0.005813, 0.5413, 0.3027, 0.1195, 0.8712, 0.1725, 0.3223, 0.15, 0.8406, 0.1725, 0.3223, 0.1195, 0.8712, 0.1408, 0.2887, 0.1725, 0.3223, 0.5413, 0.3027, 0.509, 0.3428])
me_cube_007.materials.append(mat_foodpackaging)
me_cube_007.update()
me_cube_007.normals_split_custom_set([tuple(v) for v in zip(*[iter([-0.06387, 0.07839, 0.9949, -0.2, -0.1721, 0.9646, -0.2333, 0.192, 0.9533, -0.06387, 0.07839, 0.9949, -0.03906, -0.04318, 0.9983, -0.2, -0.1721, 0.9646, -0.06387, 0.07839, 0.9949, 0.2294, 0.2287, 0.9461, 0.08591, 0.07472, 0.9935, 0.0347, -0.04816, 0.9982, 0.08591, 0.07472, 0.9935, 0.2305, -0.1864, 0.955, 0.0347, -0.04816, 0.9982, -0.2, -0.1721, 0.9646, -0.03906, -0.04318, 0.9983, 0.2305, -0.1864, 0.955, 0.08591, 0.07472, 0.9935, 0.2294, 0.2287, 0.9461, 0.2305, -0.1864, 0.955, -0.3506, -0.3903, 0.8513, -0.2, -0.1721, 0.9646, 0.2294, 0.2287, 0.9461, 0.4689, -0.3287, 0.8198, 0.2305, -0.1864, 0.955, 0.2294, 0.2287, 0.9461, -0.2333, 0.192, 0.9533, -0.3842, 0.4273, 0.8184, 0.2294, 0.2287, 0.9461, -0.06387, 0.07839, 0.9949, -0.2333, 0.192, 0.9533, 0.2294, 0.2287, 0.9461, -0.3842, 0.4273, 0.8184, 0.4052, 0.456, 0.7924, 0.4689, -0.3287, 0.8198, 0.2294, 0.2287, 0.9461, 0.4052, 0.456, 0.7924, 0.4689, -0.3287, 0.8198, -0.3842, 0.4273, 0.8184, -0.3506, -0.3903, 0.8513, -0.3842, 0.4273, 0.8184, 0.4689, -0.3287, 0.8198, 0.4052, 0.456, 0.7924, -0.2, -0.1721, 0.9646, 0.0347, -0.04816, 0.9982, 0.2305, -0.1864, 0.955, -0.2333, 0.192, 0.9533, -0.3506, -0.3903, 0.8513, -0.3842, 0.4273, 0.8184, -0.3506, -0.3903, 0.8513, -0.2333, 0.192, 0.9533, -0.2, -0.1721, 0.9646, -0.3506, -0.3903, 0.8513, 0.2305, -0.1864, 0.955, 0.4689, -0.3287, 0.8198])] * 3)])
me_plane_001 = bpy.data.meshes.new('Plane.001')
me_plane_001.from_pydata([(-0.0217, -0.035, 0.04162), (-0.0217, -0.035, -0.09838), (0.0217, -0.035, 0.04162), (0.0217, -0.035, -0.09838)], [], [(2, 0, 1, 3)])
_uv = me_plane_001.uv_layers.new(name='UVMap')
_uv.uv.foreach_set('vector', [0.0008811, 0.6729, 0.0008811, 0.558, 0.3715, 0.558, 0.3715, 0.6729])
me_plane_001.materials.append(mat_atlas2)
me_plane_001.update()

# ---- objects
ob_nanitepack = bpy.data.objects.new('NanitePack', me_mealpack_algae)
ob_lo_top_025 = bpy.data.objects.new('lo top.025', me_lo_top_025)
ob_lo_top_026 = bpy.data.objects.new('lo top.026', me_lo_top_026)
ob_plane = bpy.data.objects.new('Plane', me_plane)
ob_nanitepack_lod1 = bpy.data.objects.new('NanitePack_LOD1', me_mealpack_algae_lod1)
ob_lo_top_035 = bpy.data.objects.new('lo top.035', me_lo_top_035)
ob_cube_007 = bpy.data.objects.new('Cube.007', me_cube_007)
ob_plane_001 = bpy.data.objects.new('Plane.001', me_plane_001)

# ---- transforms, parenting, visibility, modifiers, constraints
ob_nanitepack.location = (0.0, 0.0, 0.0)
ob_nanitepack.rotation_euler = (0.0, 0.0, 3.142)
ob_nanitepack.scale = (13.56, 13.56, 13.56)
ob_lo_top_025.parent = ob_nanitepack
ob_lo_top_025.matrix_parent_inverse = Matrix(((0.07373, -0.0, 0.0, -0.0), (-0.0, 0.07373, -0.0, 0.0), (0.0, -0.0, 0.07373, -0.0), (-0.0, 0.0, -0.0, 1.0)))
ob_lo_top_025.location = (1.788e-07, 4.47e-08, -3.576e-07)
ob_lo_top_025.rotation_euler = (4.768e-07, 1.571, 0.0)
ob_lo_top_025.scale = (13.56, 13.56, 13.56)
ob_lo_top_026.parent = ob_nanitepack
ob_lo_top_026.matrix_parent_inverse = Matrix(((0.07373, -0.0, 0.0, -0.0), (-0.0, 0.07373, -0.0, 0.0), (0.0, -0.0, 0.07373, -0.0), (-0.0, 0.0, -0.0, 1.0)))
ob_lo_top_026.location = (1.787e-07, 0.001464, -3.576e-07)
ob_lo_top_026.rotation_euler = (3.142, 1.571, 0.0)
ob_lo_top_026.scale = (100.0, 100.0, 100.0)
ob_plane.parent = ob_nanitepack
ob_plane.matrix_parent_inverse = Matrix(((-0.07373, -6.445e-09, 0.0, -0.0), (6.445e-09, -0.07373, -0.0, 0.0), (0.0, -0.0, 0.07373, -0.0), (-0.0, 0.0, -0.0, 1.0)))
ob_plane.location = (0.0, 0.0, 0.0)
_m = ob_plane.modifiers.new('Shrinkwrap', 'SHRINKWRAP')
_m.wrap_mode = 'OUTSIDE_SURFACE'
_m.target = ob_nanitepack
_m.offset = 5e-05
ob_nanitepack_lod1.location = (0.0, 0.0, 0.0)
ob_nanitepack_lod1.rotation_euler = (0.0, 0.0, 3.142)
ob_nanitepack_lod1.scale = (100.0, 100.0, 100.0)
ob_lo_top_035.parent = ob_nanitepack_lod1
ob_lo_top_035.matrix_parent_inverse = Matrix(((0.01, -0.0, 0.0, -0.0), (-0.0, 0.01, -0.0, 0.0), (0.0, -0.0, 0.01, -0.0), (-0.0, 0.0, -0.0, 1.0)))
ob_lo_top_035.location = (1.788e-07, 0.01594, -3.602e-07)
ob_lo_top_035.rotation_euler = (-3.142, 1.571, 0.0)
ob_lo_top_035.scale = (100.0, 100.0, 100.0)
ob_cube_007.parent = ob_nanitepack_lod1
ob_cube_007.matrix_parent_inverse = Matrix(((0.01, -0.0, 0.0, -0.0), (-0.0, 0.01, -0.0, 0.0), (0.0, -0.0, 0.01, -0.0), (-0.0, 0.0, -0.0, 1.0)))
ob_cube_007.location = (-0.002108, 0.0008155, -1.329e-10)
ob_cube_007.rotation_euler = (1.571, 3.142, 3.894e-07)
ob_cube_007.scale = (100.0, 100.0, 100.0)
ob_plane_001.parent = ob_nanitepack_lod1
ob_plane_001.matrix_parent_inverse = Matrix(((-0.01, -8.742e-10, 0.0, -0.0), (8.742e-10, -0.01, -0.0, 0.0), (0.0, -0.0, 0.01, -0.0), (-0.0, 0.0, -0.0, 1.0)))
ob_plane_001.location = (0.0, 0.0, 0.0)
_m = ob_plane_001.modifiers.new('Shrinkwrap', 'SHRINKWRAP')
_m.wrap_mode = 'OUTSIDE_SURFACE'
_m.target = ob_nanitepack_lod1
_m.offset = 5e-05

# ---- collection membership
col_main__aqd_item_nanitepack.objects.link(ob_nanitepack)
col_main__aqd_item_nanitepack.objects.link(ob_lo_top_025)
col_main__aqd_item_nanitepack.objects.link(ob_lo_top_026)
col_main__aqd_item_nanitepack.objects.link(ob_plane)
col_lod1__aqd_item_nanitepack.objects.link(ob_nanitepack_lod1)
col_lod1__aqd_item_nanitepack.objects.link(ob_lo_top_035)
col_lod1__aqd_item_nanitepack.objects.link(ob_cube_007)
col_lod1__aqd_item_nanitepack.objects.link(ob_plane_001)

# ---- scene / render settings (as saved in the file)
scene.frame_start = 1; scene.frame_end = 250; scene.frame_set(0)
scene.render.engine = 'BLENDER_EEVEE_NEXT'
scene.render.resolution_x = 128
scene.render.resolution_y = 128
scene.render.fps = 60
scene.render.film_transparent = True
scene.eevee.ray_tracing_options.trace_max_roughness = 0.0
scene.view_settings.view_transform = 'Filmic'
bpy.context.view_layer.update()

# ---- added for rendering (the .blend has no active camera and no usable light): camera, sun
cam_auto = bpy.data.cameras.new('AutoCamera')
cam_auto.lens = 50.0
cam_auto.sensor_width = 36.0
cam_auto.clip_end = 1000.0
ob_auto_camera = bpy.data.objects.new('AutoCamera', cam_auto)
scene.collection.objects.link(ob_auto_camera)
ob_auto_camera.location = (0.377678, -0.455119, 0.312082)
ob_auto_camera.rotation_euler = (1.09748, -7.21219e-08, 0.694738)
scene.camera = ob_auto_camera
light_auto_sun = bpy.data.lights.new('AutoSun', 'SUN')
light_auto_sun.energy = 3.0
light_auto_sun.angle = 0.0523599
ob_auto_sun = bpy.data.objects.new('AutoSun', light_auto_sun)
scene.collection.objects.link(ob_auto_sun)
ob_auto_sun.rotation_euler = (0.872665, 0.174533, 0.523599)
bpy.context.view_layer.update()
